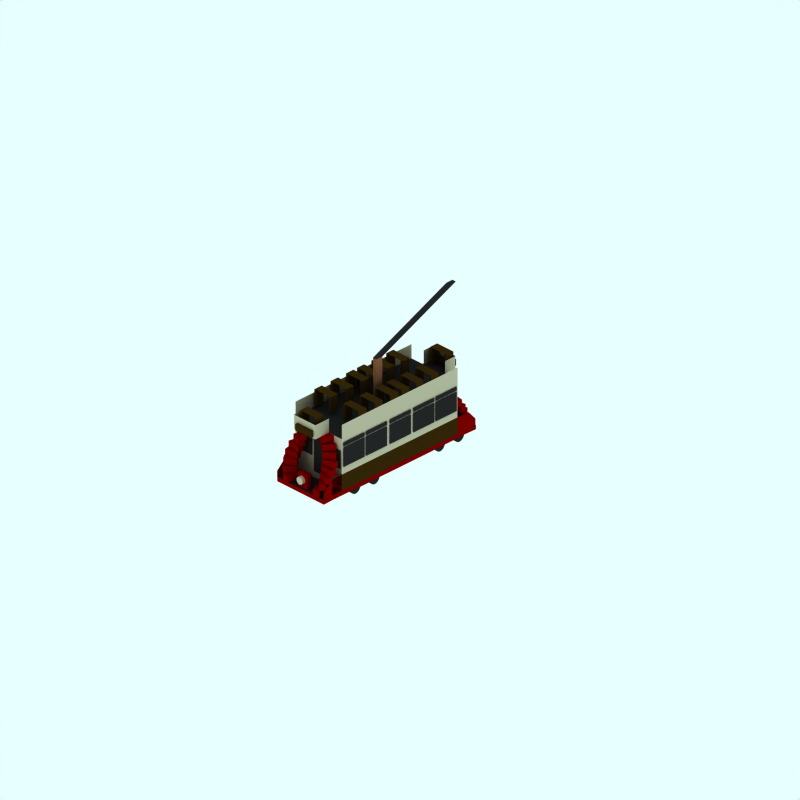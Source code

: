 # Source: blackpool-dreadnought.blend  (saved by Blender 2.43.0; exported with 4.5.12 LTS)
import bpy
from mathutils import Matrix  # noqa: F401  (used for matrix-valued properties, if any)

bpy.ops.wm.read_factory_settings(use_empty=True)
scene = bpy.context.scene
scene.name = 'Scene'

# ---- collections
col_collection_1 = bpy.data.collections.new('Collection 1'); scene.collection.children.link(col_collection_1)
col_collection_2 = bpy.data.collections.new('Collection 2'); scene.collection.children.link(col_collection_2)
col_collection_2.hide_render = True
col_collection_2.hide_viewport = True
col_collection_3 = bpy.data.collections.new('Collection 3'); scene.collection.children.link(col_collection_3)
col_collection_3.hide_render = True
col_collection_3.hide_viewport = True

# ---- materials (node trees are filled in below, after node groups)
mat_underframe = bpy.data.materials.new('Underframe')
mat_underframe.alpha_threshold = 0.0
mat_underframe.preview_render_type = 'FLAT'
mat_underframe.diffuse_color = (0.1446, 0.1446, 0.1446, 1.0)
mat_underframe.roughness = 0.5
mat_underframe.line_color = (0.0, 0.0, 0.0, 1.0)
mat_underframe_002 = bpy.data.materials.new('Underframe.002')
mat_underframe_002.alpha_threshold = 0.0
mat_underframe_002.preview_render_type = 'FLAT'
mat_underframe_002.diffuse_color = (0.5019, 0.0, 0.0, 1.0)
mat_underframe_002.roughness = 0.5
mat_underframe_002.line_color = (0.0, 0.0, 0.0, 1.0)
mat_material = bpy.data.materials.new('Material')
mat_material.alpha_threshold = 0.0
mat_material.diffuse_color = (0.2102, 0.1431, 0.03298, 1.0)
mat_material.roughness = 0.5
mat_material.line_color = (0.0, 0.0, 0.0, 1.0)
mat_endcoachwarning = bpy.data.materials.new('EndCoachWarning')
mat_endcoachwarning.alpha_threshold = 0.0
mat_endcoachwarning.preview_render_type = 'FLAT'
mat_endcoachwarning.diffuse_color = (0.7366, 0.7122, 0.6029, 1.0)
mat_endcoachwarning.roughness = 0.5
mat_endcoachwarning.line_color = (0.0, 0.0, 0.0, 1.0)
mat_underframe_001 = bpy.data.materials.new('Underframe.001')
mat_underframe_001.alpha_threshold = 0.0
mat_underframe_001.preview_render_type = 'FLAT'
mat_underframe_001.diffuse_color = (0.5944, 0.3809, 0.2581, 1.0)
mat_underframe_001.roughness = 0.5
mat_underframe_001.line_color = (0.0, 0.0, 0.0, 1.0)

# ---- material node trees

# ---- world
world_world = bpy.data.worlds.new('World'); scene.world = world_world
world_world.color = (0.9059, 1.0, 1.0)
world_world.use_sun_shadow = False
world_world.sun_shadow_jitter_overblur = 0.0
world_world.cycles.sampling_method = 'MANUAL'
world_world.cycles.sample_map_resolution = 256

# ---- cameras
cam_camera_001 = bpy.data.cameras.new('Camera.001')
cam_camera_001.type = 'ORTHO'
cam_camera_001.passepartout_alpha = 0.2
cam_camera_001.clip_end = 100.0
cam_camera_001.lens = 35.0
cam_camera_001.ortho_scale = 24.0
cam_camera_001.display_size = 5.91
cam_camera_001.show_passepartout = False
cam_camera_001.show_safe_areas = True
cam_camera_001.dof.focus_distance = 0.0
cam_camera_001.dof.aperture_fstop = 128.0

# ---- lights
light_lamp = bpy.data.lights.new('Lamp', 'SUN')
light_lamp.transmission_factor = 0.0
light_lamp.angle = 1.571
light_lamp.energy = 0.028
light_lamp.shadow_buffer_clip_start = 0.5
light_lamp.shadow_soft_size = 1.0
light_lamp.shadow_cascade_max_distance = 1000.0
light_lamp.cycles.use_multiple_importance_sampling = False

# ---- meshes
me_plane_002 = bpy.data.meshes.new('Plane.002')
me_plane_002.from_pydata([(1.813, 0.7625, 0.9311), (1.813, -0.06119, 0.9311), (0.4729, -0.06119, 0.9311), (0.4729, 0.7625, 0.9311), (1.993, 0.7625, 0.9311), (1.993, -0.06119, 0.9311), (3.332, -0.06119, 0.9311), (3.332, 0.7625, 0.9311), (4.826, 0.7625, 0.9311), (4.826, -0.06119, 0.9311), (3.486, -0.06119, 0.9311), (3.486, 0.7625, 0.9311), (3.486, 0.9785, 0.9311), (3.486, 0.814, 0.9311), (4.826, 0.814, 0.9311), (4.826, 0.9785, 0.9311), (3.332, 0.9785, 0.9311), (3.332, 0.814, 0.9311), (1.993, 0.814, 0.9311), (1.993, 0.9785, 0.9311), (0.4729, 0.9785, 0.9311), (0.4729, 0.814, 0.9311), (1.813, 0.814, 0.9311), (1.813, 0.9785, 0.9311), (6.248, 0.9785, 0.9311), (6.248, 0.814, 0.9311), (4.908, 0.814, 0.9311), (4.908, 0.9785, 0.9311), (4.908, 0.7625, 0.9311), (4.908, -0.06119, 0.9311), (6.248, -0.06119, 0.9311), (6.248, 0.7625, 0.9311), (0.3822, 0.7625, 0.9311), (0.3822, -0.06119, 0.9311), (-0.9575, -0.06119, 0.9311), (-0.9575, 0.7625, 0.9311), (-0.9575, 0.9785, 0.9311), (-0.9575, 0.814, 0.9311), (0.3822, 0.814, 0.9311), (0.3822, 0.9785, 0.9311)], [], [(0, 3, 2, 1), (7, 4, 5, 6), (8, 11, 10, 9), (15, 12, 13, 14), (16, 19, 18, 17), (23, 20, 21, 22), (24, 27, 26, 25), (31, 28, 29, 30), (32, 35, 34, 33), (39, 36, 37, 38)])
me_plane_002.materials.append(mat_underframe)
me_plane_002.use_remesh_preserve_volume = False
me_plane_002.use_remesh_preserve_attributes = False
me_plane_002.use_mirror_vertex_groups = False
me_plane_002.update()
me_cube_029 = bpy.data.meshes.new('Cube.029')
me_cube_029.from_pydata([(0.2317, 0.404, 0.1993), (0.2317, -0.2965, 0.1993), (-0.178, -0.2965, 0.1993), (-0.178, 0.404, 0.1993), (0.2317, 0.404, 0.3648), (0.2317, -0.2965, 0.3648), (-0.178, -0.2965, 0.3648), (-0.178, 0.404, 0.3648), (-0.178, 0.404, 6.52), (-0.178, -0.2965, 6.52), (0.2317, -0.2965, 6.52), (0.2317, 0.404, 6.52), (-0.178, 0.404, 6.354), (-0.178, -0.2965, 6.354), (0.2317, -0.2965, 6.354), (0.2317, 0.404, 6.354)], [], [(0, 1, 2, 3), (4, 7, 6, 5), (0, 4, 5, 1), (1, 5, 6, 2), (2, 6, 7, 3), (4, 0, 3, 7), (12, 8, 11, 15), (13, 9, 8, 12), (14, 10, 9, 13), (15, 11, 10, 14), (11, 8, 9, 10), (13, 12, 15, 14)])
me_cube_029.materials.append(mat_underframe_002)
me_cube_029.use_remesh_preserve_volume = False
me_cube_029.use_remesh_preserve_attributes = False
me_cube_029.use_mirror_vertex_groups = False
me_cube_029.update()
me_cube_028 = bpy.data.meshes.new('Cube.028')
me_cube_028.from_pydata([(0.333, 0.2114, 0.3408), (0.333, -0.002288, 0.3408), (-0.333, -0.002288, 0.3408), (-0.333, 0.2114, 0.3408), (0.333, 0.2114, 0.5545), (0.333, -0.002288, 0.5545), (-0.333, -0.002288, 0.5545), (-0.333, 0.2114, 0.5545), (-0.333, 0.2114, 6.499), (-0.333, -0.002289, 6.499), (0.333, -0.002289, 6.499), (0.333, 0.2114, 6.499), (-0.333, 0.2114, 6.285), (-0.333, -0.002289, 6.285), (0.333, -0.002289, 6.285), (0.333, 0.2114, 6.285)], [], [(0, 1, 2, 3), (4, 7, 6, 5), (0, 4, 5, 1), (1, 5, 6, 2), (2, 6, 7, 3), (4, 0, 3, 7), (12, 8, 11, 15), (13, 9, 8, 12), (14, 10, 9, 13), (15, 11, 10, 14), (11, 8, 9, 10), (13, 12, 15, 14)])
me_cube_028.materials.append(mat_material)
me_cube_028.use_remesh_preserve_volume = False
me_cube_028.use_remesh_preserve_attributes = False
me_cube_028.use_mirror_vertex_groups = False
me_cube_028.update()
me_cube_027 = bpy.data.meshes.new('Cube.027')
me_cube_027.from_pydata([(0.1555, 0.1555, 0.5464), (0.1555, -0.1555, 0.5464), (-0.1555, -0.1555, 0.5464), (-0.1555, 0.1555, 0.5464), (0.1555, 0.1555, 0.6847), (0.1555, -0.1555, 0.6847), (-0.1555, -0.1555, 0.6847), (-0.1555, 0.1555, 0.6847), (-0.1555, 0.1555, -0.3621), (-0.1555, -0.1555, -0.3621), (0.1555, -0.1555, -0.3621), (0.1555, 0.1555, -0.3621), (-0.1555, 0.1555, -0.5004), (-0.1555, -0.1555, -0.5004), (0.1555, -0.1555, -0.5004), (0.1555, 0.1555, -0.5004)], [], [(0, 1, 2, 3), (4, 7, 6, 5), (0, 4, 5, 1), (1, 5, 6, 2), (2, 6, 7, 3), (4, 0, 3, 7), (12, 8, 11, 15), (13, 9, 8, 12), (14, 10, 9, 13), (15, 11, 10, 14), (11, 8, 9, 10), (13, 12, 15, 14), (0, 3, 8, 11)])
me_cube_027.materials.append(mat_material)
me_cube_027.use_remesh_preserve_volume = False
me_cube_027.use_remesh_preserve_attributes = False
me_cube_027.use_mirror_vertex_groups = False
me_cube_027.update()
me_cube_026 = bpy.data.meshes.new('Cube.026')
me_cube_026.from_pydata([(0.1555, 0.1555, 0.5464), (0.1555, -0.1555, 0.5464), (-0.1555, -0.1555, 0.5464), (-0.1555, 0.1555, 0.5464), (0.1555, 0.1555, 0.6847), (0.1555, -0.1555, 0.6847), (-0.1555, -0.1555, 0.6847), (-0.1555, 0.1555, 0.6847), (-0.1555, 0.1555, -0.3621), (-0.1555, -0.1555, -0.3621), (0.1555, -0.1555, -0.3621), (0.1555, 0.1555, -0.3621), (-0.1555, 0.1555, -0.5004), (-0.1555, -0.1555, -0.5004), (0.1555, -0.1555, -0.5004), (0.1555, 0.1555, -0.5004)], [], [(0, 1, 2, 3), (4, 7, 6, 5), (0, 4, 5, 1), (1, 5, 6, 2), (2, 6, 7, 3), (4, 0, 3, 7), (12, 8, 11, 15), (13, 9, 8, 12), (14, 10, 9, 13), (15, 11, 10, 14), (11, 8, 9, 10), (13, 12, 15, 14), (0, 3, 8, 11)])
me_cube_026.materials.append(mat_material)
me_cube_026.use_remesh_preserve_volume = False
me_cube_026.use_remesh_preserve_attributes = False
me_cube_026.use_mirror_vertex_groups = False
me_cube_026.update()
me_cube_024 = bpy.data.meshes.new('Cube.024')
me_cube_024.from_pydata([(0.1555, 0.1555, 0.5464), (0.1555, -0.1555, 0.5464), (-0.1555, -0.1555, 0.5464), (-0.1555, 0.1555, 0.5464), (0.1555, 0.1555, 0.6847), (0.1555, -0.1555, 0.6847), (-0.1555, -0.1555, 0.6847), (-0.1555, 0.1555, 0.6847), (-0.1555, 0.1555, -0.3621), (-0.1555, -0.1555, -0.3621), (0.1555, -0.1555, -0.3621), (0.1555, 0.1555, -0.3621), (-0.1555, 0.1555, -0.5004), (-0.1555, -0.1555, -0.5004), (0.1555, -0.1555, -0.5004), (0.1555, 0.1555, -0.5004)], [], [(0, 1, 2, 3), (4, 7, 6, 5), (0, 4, 5, 1), (1, 5, 6, 2), (2, 6, 7, 3), (4, 0, 3, 7), (12, 8, 11, 15), (13, 9, 8, 12), (14, 10, 9, 13), (15, 11, 10, 14), (11, 8, 9, 10), (13, 12, 15, 14), (0, 3, 8, 11)])
me_cube_024.materials.append(mat_material)
me_cube_024.use_remesh_preserve_volume = False
me_cube_024.use_remesh_preserve_attributes = False
me_cube_024.use_mirror_vertex_groups = False
me_cube_024.update()
me_cube_023 = bpy.data.meshes.new('Cube.023')
me_cube_023.from_pydata([(0.1555, 0.1555, 0.5464), (0.1555, -0.1555, 0.5464), (-0.1555, -0.1555, 0.5464), (-0.1555, 0.1555, 0.5464), (0.1555, 0.1555, 0.6847), (0.1555, -0.1555, 0.6847), (-0.1555, -0.1555, 0.6847), (-0.1555, 0.1555, 0.6847), (-0.1555, 0.1555, -0.3621), (-0.1555, -0.1555, -0.3621), (0.1555, -0.1555, -0.3621), (0.1555, 0.1555, -0.3621), (-0.1555, 0.1555, -0.5004), (-0.1555, -0.1555, -0.5004), (0.1555, -0.1555, -0.5004), (0.1555, 0.1555, -0.5004)], [], [(0, 1, 2, 3), (4, 7, 6, 5), (0, 4, 5, 1), (1, 5, 6, 2), (2, 6, 7, 3), (4, 0, 3, 7), (12, 8, 11, 15), (13, 9, 8, 12), (14, 10, 9, 13), (15, 11, 10, 14), (11, 8, 9, 10), (13, 12, 15, 14), (0, 3, 8, 11)])
me_cube_023.materials.append(mat_material)
me_cube_023.use_remesh_preserve_volume = False
me_cube_023.use_remesh_preserve_attributes = False
me_cube_023.use_mirror_vertex_groups = False
me_cube_023.update()
me_cube_022 = bpy.data.meshes.new('Cube.022')
me_cube_022.from_pydata([(0.1555, 0.1555, 0.5464), (0.1555, -0.1555, 0.5464), (-0.1555, -0.1555, 0.5464), (-0.1555, 0.1555, 0.5464), (0.1555, 0.1555, 0.6847), (0.1555, -0.1555, 0.6847), (-0.1555, -0.1555, 0.6847), (-0.1555, 0.1555, 0.6847), (-0.1555, 0.1555, -0.3621), (-0.1555, -0.1555, -0.3621), (0.1555, -0.1555, -0.3621), (0.1555, 0.1555, -0.3621), (-0.1555, 0.1555, -0.5004), (-0.1555, -0.1555, -0.5004), (0.1555, -0.1555, -0.5004), (0.1555, 0.1555, -0.5004)], [], [(0, 1, 2, 3), (4, 7, 6, 5), (0, 4, 5, 1), (1, 5, 6, 2), (2, 6, 7, 3), (4, 0, 3, 7), (12, 8, 11, 15), (13, 9, 8, 12), (14, 10, 9, 13), (15, 11, 10, 14), (11, 8, 9, 10), (13, 12, 15, 14), (0, 3, 8, 11)])
me_cube_022.materials.append(mat_material)
me_cube_022.use_remesh_preserve_volume = False
me_cube_022.use_remesh_preserve_attributes = False
me_cube_022.use_mirror_vertex_groups = False
me_cube_022.update()
me_cube_020 = bpy.data.meshes.new('Cube.020')
me_cube_020.from_pydata([(0.1555, 0.1555, 0.5464), (0.1555, -0.1555, 0.5464), (-0.1555, -0.1555, 0.5464), (-0.1555, 0.1555, 0.5464), (0.1555, 0.1555, 0.6847), (0.1555, -0.1555, 0.6847), (-0.1555, -0.1555, 0.6847), (-0.1555, 0.1555, 0.6847), (-0.1555, 0.1555, -0.3621), (-0.1555, -0.1555, -0.3621), (0.1555, -0.1555, -0.3621), (0.1555, 0.1555, -0.3621), (-0.1555, 0.1555, -0.5004), (-0.1555, -0.1555, -0.5004), (0.1555, -0.1555, -0.5004), (0.1555, 0.1555, -0.5004)], [], [(0, 1, 2, 3), (4, 7, 6, 5), (0, 4, 5, 1), (1, 5, 6, 2), (2, 6, 7, 3), (4, 0, 3, 7), (12, 8, 11, 15), (13, 9, 8, 12), (14, 10, 9, 13), (15, 11, 10, 14), (11, 8, 9, 10), (13, 12, 15, 14), (0, 3, 8, 11)])
me_cube_020.materials.append(mat_material)
me_cube_020.use_remesh_preserve_volume = False
me_cube_020.use_remesh_preserve_attributes = False
me_cube_020.use_mirror_vertex_groups = False
me_cube_020.update()
me_cube_019 = bpy.data.meshes.new('Cube.019')
me_cube_019.from_pydata([(0.1555, 0.1555, 0.5464), (0.1555, -0.1555, 0.5464), (-0.1555, -0.1555, 0.5464), (-0.1555, 0.1555, 0.5464), (0.1555, 0.1555, 0.6847), (0.1555, -0.1555, 0.6847), (-0.1555, -0.1555, 0.6847), (-0.1555, 0.1555, 0.6847), (-0.1555, 0.1555, -0.3621), (-0.1555, -0.1555, -0.3621), (0.1555, -0.1555, -0.3621), (0.1555, 0.1555, -0.3621), (-0.1555, 0.1555, -0.5004), (-0.1555, -0.1555, -0.5004), (0.1555, -0.1555, -0.5004), (0.1555, 0.1555, -0.5004)], [], [(0, 1, 2, 3), (4, 7, 6, 5), (0, 4, 5, 1), (1, 5, 6, 2), (2, 6, 7, 3), (4, 0, 3, 7), (12, 8, 11, 15), (13, 9, 8, 12), (14, 10, 9, 13), (15, 11, 10, 14), (11, 8, 9, 10), (13, 12, 15, 14), (0, 3, 8, 11)])
me_cube_019.materials.append(mat_material)
me_cube_019.use_remesh_preserve_volume = False
me_cube_019.use_remesh_preserve_attributes = False
me_cube_019.use_mirror_vertex_groups = False
me_cube_019.update()
me_cube_018 = bpy.data.meshes.new('Cube.018')
me_cube_018.from_pydata([(0.1555, 0.1555, 0.5464), (0.1555, -0.1555, 0.5464), (-0.1555, -0.1555, 0.5464), (-0.1555, 0.1555, 0.5464), (0.1555, 0.1555, 0.6847), (0.1555, -0.1555, 0.6847), (-0.1555, -0.1555, 0.6847), (-0.1555, 0.1555, 0.6847), (-0.1555, 0.1555, -0.3621), (-0.1555, -0.1555, -0.3621), (0.1555, -0.1555, -0.3621), (0.1555, 0.1555, -0.3621), (-0.1555, 0.1555, -0.5004), (-0.1555, -0.1555, -0.5004), (0.1555, -0.1555, -0.5004), (0.1555, 0.1555, -0.5004)], [], [(0, 1, 2, 3), (4, 7, 6, 5), (0, 4, 5, 1), (1, 5, 6, 2), (2, 6, 7, 3), (4, 0, 3, 7), (12, 8, 11, 15), (13, 9, 8, 12), (14, 10, 9, 13), (15, 11, 10, 14), (11, 8, 9, 10), (13, 12, 15, 14), (0, 3, 8, 11)])
me_cube_018.materials.append(mat_material)
me_cube_018.use_remesh_preserve_volume = False
me_cube_018.use_remesh_preserve_attributes = False
me_cube_018.use_mirror_vertex_groups = False
me_cube_018.update()
me_cube_017 = bpy.data.meshes.new('Cube.017')
me_cube_017.from_pydata([(-0.1843, 0.07087, 0.6074), (-0.1843, -0.1451, 0.6074), (0.248, -0.1451, 0.4501), (0.248, 0.07087, 0.4501), (-0.2667, 0.07087, 0.3811), (-0.2667, -0.1451, 0.3811), (0.1656, -0.1451, 0.2238), (0.1656, 0.07087, 0.2238), (0.1784, 0.2937, 0.2838), (0.1784, 0.07767, 0.2838), (-0.174, 0.07767, 0.5795), (-0.174, 0.2937, 0.5795), (0.3332, 0.2937, 0.4682), (0.3332, 0.07767, 0.4682), (-0.01922, 0.07767, 0.764), (-0.01922, 0.2937, 0.764), (0.1777, 0.523, 0.8337), (0.1777, 0.307, 0.8337), (0.4077, 0.307, 0.4353), (0.4077, 0.523, 0.4353), (-0.03084, 0.523, 0.7133), (-0.03084, 0.307, 0.7133), (0.1992, 0.307, 0.3149), (0.1992, 0.523, 0.3149), (0.2402, 0.7414, 0.3369), (0.2402, 0.5254, 0.3369), (0.1604, 0.5254, 0.79), (0.1604, 0.7414, 0.79), (0.4774, 0.7414, 0.3788), (0.4774, 0.5254, 0.3788), (0.3975, 0.5254, 0.8318), (0.3975, 0.7414, 0.8318), (0.5925, 0.9707, 0.7549), (0.5925, 0.7548, 0.7549), (0.5126, 0.7548, 0.3019), (0.5126, 0.9707, 0.3018), (0.3554, 0.9707, 0.7967), (0.3554, 0.7548, 0.7967), (0.2755, 0.7548, 0.3437), (0.2755, 0.9707, 0.3437), (0.289, 1.2, 0.327), (0.289, 0.9841, 0.327), (0.5191, 0.9841, 0.7254), (0.5191, 1.2, 0.7254), (0.4976, 1.2, 0.2066), (0.4976, 0.9841, 0.2066), (0.7276, 0.9841, 0.605), (0.7276, 1.2, 0.605), (0.8251, 1.44, 0.418), (0.8251, 1.224, 0.418), (0.4727, 1.224, 0.1222), (0.4727, 1.44, 0.1222), (0.6703, 1.44, 0.6024), (0.6703, 1.224, 0.6024), (0.3179, 1.224, 0.3067), (0.3179, 1.44, 0.3067), (0.3381, 1.692, 0.2887), (0.3381, 1.476, 0.2887), (0.7704, 1.476, 0.446), (0.7704, 1.692, 0.446), (0.4205, 1.692, 0.0624), (0.4205, 1.476, 0.0624), (0.8528, 1.476, 0.2197), (0.8528, 1.692, 0.2197)], [], [(4, 0, 3, 7), (0, 4, 5, 1), (6, 2, 1, 5), (7, 3, 2, 6), (3, 0, 1, 2), (5, 4, 7, 6), (10, 11, 8, 9), (12, 15, 14, 13), (8, 12, 13, 9), (9, 13, 14, 10), (10, 14, 15, 11), (11, 15, 12, 8), (20, 16, 19, 23), (21, 17, 16, 20), (22, 18, 17, 21), (23, 19, 18, 22), (19, 16, 17, 18), (21, 20, 23, 22), (26, 27, 24, 25), (28, 31, 30, 29), (24, 28, 29, 25), (25, 29, 30, 26), (26, 30, 31, 27), (27, 31, 28, 24), (36, 32, 35, 39), (37, 33, 32, 36), (38, 34, 33, 37), (39, 35, 34, 38), (35, 32, 33, 34), (37, 36, 39, 38), (42, 43, 40, 41), (44, 47, 46, 45), (40, 44, 45, 41), (41, 45, 46, 42), (42, 46, 47, 43), (43, 47, 44, 40), (52, 48, 51, 55), (53, 49, 48, 52), (54, 50, 49, 53), (55, 51, 50, 54), (51, 48, 49, 50), (53, 52, 55, 54), (58, 59, 56, 57), (60, 63, 62, 61), (56, 60, 61, 57), (57, 61, 62, 58), (58, 62, 63, 59), (59, 63, 60, 56)])
me_cube_017.materials.append(mat_underframe_002)
me_cube_017.use_remesh_preserve_volume = False
me_cube_017.use_remesh_preserve_attributes = False
me_cube_017.use_mirror_vertex_groups = False
me_cube_017.update()
me_cube_016 = bpy.data.meshes.new('Cube.016')
me_cube_016.from_pydata([(-0.1843, 0.07087, 0.6074), (-0.1843, -0.1451, 0.6074), (0.248, -0.1451, 0.4501), (0.248, 0.07087, 0.4501), (-0.2667, 0.07087, 0.3811), (-0.2667, -0.1451, 0.3811), (0.1656, -0.1451, 0.2238), (0.1656, 0.07087, 0.2238), (0.1784, 0.2937, 0.2838), (0.1784, 0.07767, 0.2838), (-0.174, 0.07767, 0.5795), (-0.174, 0.2937, 0.5795), (0.3332, 0.2937, 0.4682), (0.3332, 0.07767, 0.4682), (-0.01922, 0.07767, 0.764), (-0.01922, 0.2937, 0.764), (0.1777, 0.523, 0.8337), (0.1777, 0.307, 0.8337), (0.4077, 0.307, 0.4353), (0.4077, 0.523, 0.4353), (-0.03084, 0.523, 0.7133), (-0.03084, 0.307, 0.7133), (0.1992, 0.307, 0.3149), (0.1992, 0.523, 0.3149), (0.2402, 0.7414, 0.3369), (0.2402, 0.5254, 0.3369), (0.1604, 0.5254, 0.79), (0.1604, 0.7414, 0.79), (0.4774, 0.7414, 0.3788), (0.4774, 0.5254, 0.3788), (0.3975, 0.5254, 0.8318), (0.3975, 0.7414, 0.8318), (0.5925, 0.9707, 0.7549), (0.5925, 0.7548, 0.7549), (0.5126, 0.7548, 0.3019), (0.5126, 0.9707, 0.3018), (0.3554, 0.9707, 0.7967), (0.3554, 0.7548, 0.7967), (0.2755, 0.7548, 0.3437), (0.2755, 0.9707, 0.3437), (0.289, 1.2, 0.327), (0.289, 0.9841, 0.327), (0.5191, 0.9841, 0.7254), (0.5191, 1.2, 0.7254), (0.4976, 1.2, 0.2066), (0.4976, 0.9841, 0.2066), (0.7276, 0.9841, 0.605), (0.7276, 1.2, 0.605), (0.8251, 1.44, 0.418), (0.8251, 1.224, 0.418), (0.4727, 1.224, 0.1222), (0.4727, 1.44, 0.1222), (0.6703, 1.44, 0.6024), (0.6703, 1.224, 0.6024), (0.3179, 1.224, 0.3067), (0.3179, 1.44, 0.3067), (0.3381, 1.692, 0.2887), (0.3381, 1.476, 0.2887), (0.7704, 1.476, 0.446), (0.7704, 1.692, 0.446), (0.4205, 1.692, 0.0624), (0.4205, 1.476, 0.0624), (0.8528, 1.476, 0.2197), (0.8528, 1.692, 0.2197)], [], [(4, 0, 3, 7), (0, 4, 5, 1), (6, 2, 1, 5), (7, 3, 2, 6), (3, 0, 1, 2), (5, 4, 7, 6), (10, 11, 8, 9), (12, 15, 14, 13), (8, 12, 13, 9), (9, 13, 14, 10), (10, 14, 15, 11), (11, 15, 12, 8), (20, 16, 19, 23), (21, 17, 16, 20), (22, 18, 17, 21), (23, 19, 18, 22), (19, 16, 17, 18), (21, 20, 23, 22), (26, 27, 24, 25), (28, 31, 30, 29), (24, 28, 29, 25), (25, 29, 30, 26), (26, 30, 31, 27), (27, 31, 28, 24), (36, 32, 35, 39), (37, 33, 32, 36), (38, 34, 33, 37), (39, 35, 34, 38), (35, 32, 33, 34), (37, 36, 39, 38), (42, 43, 40, 41), (44, 47, 46, 45), (40, 44, 45, 41), (41, 45, 46, 42), (42, 46, 47, 43), (43, 47, 44, 40), (52, 48, 51, 55), (53, 49, 48, 52), (54, 50, 49, 53), (55, 51, 50, 54), (51, 48, 49, 50), (53, 52, 55, 54), (58, 59, 56, 57), (60, 63, 62, 61), (56, 60, 61, 57), (57, 61, 62, 58), (58, 62, 63, 59), (59, 63, 60, 56)])
me_cube_016.materials.append(mat_underframe_002)
me_cube_016.use_remesh_preserve_volume = False
me_cube_016.use_remesh_preserve_attributes = False
me_cube_016.use_mirror_vertex_groups = False
me_cube_016.update()
me_cube_015 = bpy.data.meshes.new('Cube.015')
me_cube_015.from_pydata([(-0.1843, 0.07087, 0.6074), (-0.1843, -0.1451, 0.6074), (0.248, -0.1451, 0.4501), (0.248, 0.07087, 0.4501), (-0.2667, 0.07087, 0.3811), (-0.2667, -0.1451, 0.3811), (0.1656, -0.1451, 0.2238), (0.1656, 0.07087, 0.2238), (0.1784, 0.2937, 0.2838), (0.1784, 0.07767, 0.2838), (-0.174, 0.07767, 0.5795), (-0.174, 0.2937, 0.5795), (0.3332, 0.2937, 0.4682), (0.3332, 0.07767, 0.4682), (-0.01922, 0.07767, 0.764), (-0.01922, 0.2937, 0.764), (0.1777, 0.523, 0.8337), (0.1777, 0.307, 0.8337), (0.4077, 0.307, 0.4353), (0.4077, 0.523, 0.4353), (-0.03084, 0.523, 0.7133), (-0.03084, 0.307, 0.7133), (0.1992, 0.307, 0.3149), (0.1992, 0.523, 0.3149), (0.2402, 0.7414, 0.3369), (0.2402, 0.5254, 0.3369), (0.1604, 0.5254, 0.79), (0.1604, 0.7414, 0.79), (0.4774, 0.7414, 0.3788), (0.4774, 0.5254, 0.3788), (0.3975, 0.5254, 0.8318), (0.3975, 0.7414, 0.8318), (0.5925, 0.9707, 0.7549), (0.5925, 0.7548, 0.7549), (0.5126, 0.7548, 0.3019), (0.5126, 0.9707, 0.3018), (0.3554, 0.9707, 0.7967), (0.3554, 0.7548, 0.7967), (0.2755, 0.7548, 0.3437), (0.2755, 0.9707, 0.3437), (0.289, 1.2, 0.327), (0.289, 0.9841, 0.327), (0.5191, 0.9841, 0.7254), (0.5191, 1.2, 0.7254), (0.4976, 1.2, 0.2066), (0.4976, 0.9841, 0.2066), (0.7276, 0.9841, 0.605), (0.7276, 1.2, 0.605), (0.8251, 1.44, 0.418), (0.8251, 1.224, 0.418), (0.4727, 1.224, 0.1222), (0.4727, 1.44, 0.1222), (0.6703, 1.44, 0.6024), (0.6703, 1.224, 0.6024), (0.3179, 1.224, 0.3067), (0.3179, 1.44, 0.3067), (0.3381, 1.692, 0.2887), (0.3381, 1.476, 0.2887), (0.7704, 1.476, 0.446), (0.7704, 1.692, 0.446), (0.4205, 1.692, 0.0624), (0.4205, 1.476, 0.0624), (0.8528, 1.476, 0.2197), (0.8528, 1.692, 0.2197)], [], [(4, 0, 3, 7), (0, 4, 5, 1), (6, 2, 1, 5), (7, 3, 2, 6), (3, 0, 1, 2), (5, 4, 7, 6), (10, 11, 8, 9), (12, 15, 14, 13), (8, 12, 13, 9), (9, 13, 14, 10), (10, 14, 15, 11), (11, 15, 12, 8), (20, 16, 19, 23), (21, 17, 16, 20), (22, 18, 17, 21), (23, 19, 18, 22), (19, 16, 17, 18), (21, 20, 23, 22), (26, 27, 24, 25), (28, 31, 30, 29), (24, 28, 29, 25), (25, 29, 30, 26), (26, 30, 31, 27), (27, 31, 28, 24), (36, 32, 35, 39), (37, 33, 32, 36), (38, 34, 33, 37), (39, 35, 34, 38), (35, 32, 33, 34), (37, 36, 39, 38), (42, 43, 40, 41), (44, 47, 46, 45), (40, 44, 45, 41), (41, 45, 46, 42), (42, 46, 47, 43), (43, 47, 44, 40), (52, 48, 51, 55), (53, 49, 48, 52), (54, 50, 49, 53), (55, 51, 50, 54), (51, 48, 49, 50), (53, 52, 55, 54), (58, 59, 56, 57), (60, 63, 62, 61), (56, 60, 61, 57), (57, 61, 62, 58), (58, 62, 63, 59), (59, 63, 60, 56)])
me_cube_015.materials.append(mat_underframe_002)
me_cube_015.use_remesh_preserve_volume = False
me_cube_015.use_remesh_preserve_attributes = False
me_cube_015.use_mirror_vertex_groups = False
me_cube_015.update()
me_cube_013 = bpy.data.meshes.new('Cube.013')
me_cube_013.from_pydata([(0.1555, 0.1555, 0.5464), (0.1555, -0.1555, 0.5464), (-0.1555, -0.1555, 0.5464), (-0.1555, 0.1555, 0.5464), (0.1555, 0.1555, 0.6847), (0.1555, -0.1555, 0.6847), (-0.1555, -0.1555, 0.6847), (-0.1555, 0.1555, 0.6847), (-0.1555, 0.1555, -0.3621), (-0.1555, -0.1555, -0.3621), (0.1555, -0.1555, -0.3621), (0.1555, 0.1555, -0.3621), (-0.1555, 0.1555, -0.5004), (-0.1555, -0.1555, -0.5004), (0.1555, -0.1555, -0.5004), (0.1555, 0.1555, -0.5004)], [], [(0, 1, 2, 3), (4, 7, 6, 5), (0, 4, 5, 1), (1, 5, 6, 2), (2, 6, 7, 3), (4, 0, 3, 7), (12, 8, 11, 15), (13, 9, 8, 12), (14, 10, 9, 13), (15, 11, 10, 14), (11, 8, 9, 10), (13, 12, 15, 14), (0, 3, 8, 11)])
me_cube_013.materials.append(mat_material)
me_cube_013.use_remesh_preserve_volume = False
me_cube_013.use_remesh_preserve_attributes = False
me_cube_013.use_mirror_vertex_groups = False
me_cube_013.update()
me_cube_012 = bpy.data.meshes.new('Cube.012')
me_cube_012.from_pydata([(0.1555, 0.1555, 0.5464), (0.1555, -0.1555, 0.5464), (-0.1555, -0.1555, 0.5464), (-0.1555, 0.1555, 0.5464), (0.1555, 0.1555, 0.6847), (0.1555, -0.1555, 0.6847), (-0.1555, -0.1555, 0.6847), (-0.1555, 0.1555, 0.6847), (-0.1555, 0.1555, -0.3621), (-0.1555, -0.1555, -0.3621), (0.1555, -0.1555, -0.3621), (0.1555, 0.1555, -0.3621), (-0.1555, 0.1555, -0.5004), (-0.1555, -0.1555, -0.5004), (0.1555, -0.1555, -0.5004), (0.1555, 0.1555, -0.5004)], [], [(0, 1, 2, 3), (4, 7, 6, 5), (0, 4, 5, 1), (1, 5, 6, 2), (2, 6, 7, 3), (4, 0, 3, 7), (12, 8, 11, 15), (13, 9, 8, 12), (14, 10, 9, 13), (15, 11, 10, 14), (11, 8, 9, 10), (13, 12, 15, 14), (0, 3, 8, 11)])
me_cube_012.materials.append(mat_material)
me_cube_012.use_remesh_preserve_volume = False
me_cube_012.use_remesh_preserve_attributes = False
me_cube_012.use_mirror_vertex_groups = False
me_cube_012.update()
me_cube_011 = bpy.data.meshes.new('Cube.011')
me_cube_011.from_pydata([(0.1555, 0.1555, 0.5464), (0.1555, -0.1555, 0.5464), (-0.1555, -0.1555, 0.5464), (-0.1555, 0.1555, 0.5464), (0.1555, 0.1555, 0.6847), (0.1555, -0.1555, 0.6847), (-0.1555, -0.1555, 0.6847), (-0.1555, 0.1555, 0.6847), (-0.1555, 0.1555, -0.3621), (-0.1555, -0.1555, -0.3621), (0.1555, -0.1555, -0.3621), (0.1555, 0.1555, -0.3621), (-0.1555, 0.1555, -0.5004), (-0.1555, -0.1555, -0.5004), (0.1555, -0.1555, -0.5004), (0.1555, 0.1555, -0.5004)], [], [(0, 1, 2, 3), (4, 7, 6, 5), (0, 4, 5, 1), (1, 5, 6, 2), (2, 6, 7, 3), (4, 0, 3, 7), (12, 8, 11, 15), (13, 9, 8, 12), (14, 10, 9, 13), (15, 11, 10, 14), (11, 8, 9, 10), (13, 12, 15, 14), (0, 3, 8, 11)])
me_cube_011.materials.append(mat_material)
me_cube_011.use_remesh_preserve_volume = False
me_cube_011.use_remesh_preserve_attributes = False
me_cube_011.use_mirror_vertex_groups = False
me_cube_011.update()
me_cube_008 = bpy.data.meshes.new('Cube.008')
me_cube_008.from_pydata([(0.1555, 0.1555, 0.5464), (0.1555, -0.1555, 0.5464), (-0.1555, -0.1555, 0.5464), (-0.1555, 0.1555, 0.5464), (0.1555, 0.1555, 0.6847), (0.1555, -0.1555, 0.6847), (-0.1555, -0.1555, 0.6847), (-0.1555, 0.1555, 0.6847), (-0.1555, 0.1555, -0.3621), (-0.1555, -0.1555, -0.3621), (0.1555, -0.1555, -0.3621), (0.1555, 0.1555, -0.3621), (-0.1555, 0.1555, -0.5004), (-0.1555, -0.1555, -0.5004), (0.1555, -0.1555, -0.5004), (0.1555, 0.1555, -0.5004)], [], [(0, 1, 2, 3), (4, 7, 6, 5), (0, 4, 5, 1), (1, 5, 6, 2), (2, 6, 7, 3), (4, 0, 3, 7), (12, 8, 11, 15), (13, 9, 8, 12), (14, 10, 9, 13), (15, 11, 10, 14), (11, 8, 9, 10), (13, 12, 15, 14), (0, 3, 8, 11)])
me_cube_008.materials.append(mat_material)
me_cube_008.use_remesh_preserve_volume = False
me_cube_008.use_remesh_preserve_attributes = False
me_cube_008.use_mirror_vertex_groups = False
me_cube_008.update()
me_cube_007 = bpy.data.meshes.new('Cube.007')
me_cube_007.from_pydata([(0.1555, 0.1555, 0.5464), (0.1555, -0.1555, 0.5464), (-0.1555, -0.1555, 0.5464), (-0.1555, 0.1555, 0.5464), (0.1555, 0.1555, 0.6847), (0.1555, -0.1555, 0.6847), (-0.1555, -0.1555, 0.6847), (-0.1555, 0.1555, 0.6847), (-0.1555, 0.1555, -0.3621), (-0.1555, -0.1555, -0.3621), (0.1555, -0.1555, -0.3621), (0.1555, 0.1555, -0.3621), (-0.1555, 0.1555, -0.5004), (-0.1555, -0.1555, -0.5004), (0.1555, -0.1555, -0.5004), (0.1555, 0.1555, -0.5004)], [], [(0, 1, 2, 3), (4, 7, 6, 5), (0, 4, 5, 1), (1, 5, 6, 2), (2, 6, 7, 3), (4, 0, 3, 7), (12, 8, 11, 15), (13, 9, 8, 12), (14, 10, 9, 13), (15, 11, 10, 14), (11, 8, 9, 10), (13, 12, 15, 14), (0, 3, 8, 11)])
me_cube_007.materials.append(mat_material)
me_cube_007.use_remesh_preserve_volume = False
me_cube_007.use_remesh_preserve_attributes = False
me_cube_007.use_mirror_vertex_groups = False
me_cube_007.update()
me_cube_006 = bpy.data.meshes.new('Cube.006')
me_cube_006.from_pydata([(0.1555, 0.1555, 0.5464), (0.1555, -0.1555, 0.5464), (-0.1555, -0.1555, 0.5464), (-0.1555, 0.1555, 0.5464), (0.1555, 0.1555, 0.6847), (0.1555, -0.1555, 0.6847), (-0.1555, -0.1555, 0.6847), (-0.1555, 0.1555, 0.6847), (-0.1555, 0.1555, -0.3621), (-0.1555, -0.1555, -0.3621), (0.1555, -0.1555, -0.3621), (0.1555, 0.1555, -0.3621), (-0.1555, 0.1555, -0.5004), (-0.1555, -0.1555, -0.5004), (0.1555, -0.1555, -0.5004), (0.1555, 0.1555, -0.5004)], [], [(0, 1, 2, 3), (4, 7, 6, 5), (0, 4, 5, 1), (1, 5, 6, 2), (2, 6, 7, 3), (4, 0, 3, 7), (12, 8, 11, 15), (13, 9, 8, 12), (14, 10, 9, 13), (15, 11, 10, 14), (11, 8, 9, 10), (13, 12, 15, 14), (0, 3, 8, 11)])
me_cube_006.materials.append(mat_material)
me_cube_006.use_remesh_preserve_volume = False
me_cube_006.use_remesh_preserve_attributes = False
me_cube_006.use_mirror_vertex_groups = False
me_cube_006.update()
me_cylinder = bpy.data.meshes.new('Cylinder')
me_cylinder.from_pydata([(0.09312, 0.09312, 0.4955), (0.1095, 0.07317, 0.4955), (0.1217, 0.0504, 0.4955), (0.1292, 0.02569, 0.4955), (0.1317, -3.198e-08, 0.4955), (0.1292, -0.02569, 0.4955), (0.1217, -0.0504, 0.4955), (0.1095, -0.07317, 0.4955), (0.09312, -0.09312, 0.4955), (0.07317, -0.1095, 0.4955), (0.0504, -0.1217, 0.4955), (0.02569, -0.1292, 0.4955), (-4.291e-08, -0.1317, 0.4955), (-0.02569, -0.1292, 0.4955), (-0.0504, -0.1217, 0.4955), (-0.07317, -0.1095, 0.4955), (-0.09312, -0.09312, 0.4955), (-0.1095, -0.07317, 0.4955), (-0.1217, -0.0504, 0.4955), (-0.1292, -0.02569, 0.4955), (-0.1317, 8.525e-08, 0.4955), (-0.1292, 0.02569, 0.4955), (-0.1217, 0.0504, 0.4955), (-0.1095, 0.07317, 0.4955), (-0.09312, 0.09312, 0.4955), (-0.07317, 0.1095, 0.4955), (-0.0504, 0.1217, 0.4955), (-0.02569, 0.1292, 0.4955), (2.114e-07, 0.1317, 0.4955), (0.02569, 0.1292, 0.4955), (0.0504, 0.1217, 0.4955), (0.07317, 0.1095, 0.4955), (0.09312, 0.09312, 0.6338), (0.1095, 0.07317, 0.6338), (0.1217, 0.0504, 0.6338), (0.1292, 0.02569, 0.6338), (0.1317, -3.39e-07, 0.6338), (0.1292, -0.02569, 0.6338), (0.1217, -0.0504, 0.6338), (0.1095, -0.07317, 0.6338), (0.09312, -0.09312, 0.6338), (0.07317, -0.1095, 0.6338), (0.0504, -0.1217, 0.6338), (0.02569, -0.1292, 0.6338), (1.225e-07, -0.1317, 0.6338), (-0.02569, -0.1292, 0.6338), (-0.0504, -0.1217, 0.6338), (-0.07317, -0.1095, 0.6338), (-0.09312, -0.09312, 0.6338), (-0.1095, -0.07317, 0.6338), (-0.1217, -0.0504, 0.6338), (-0.1292, -0.02569, 0.6338), (-0.1317, -5.839e-07, 0.6338), (-0.1292, 0.02569, 0.6338), (-0.1217, 0.0504, 0.6338), (-0.1095, 0.07317, 0.6338), (-0.09312, 0.09312, 0.6338), (-0.07317, 0.1095, 0.6338), (-0.0504, 0.1217, 0.6338), (-0.02569, 0.1292, 0.6338), (-9.587e-07, 0.1317, 0.6338), (0.02569, 0.1292, 0.6338), (0.0504, 0.1217, 0.6338), (0.07316, 0.1095, 0.6338), (0.0, -4.192e-08, 0.4955), (0.0, -4.334e-08, 0.6338), (0.0, 4.382e-07, -5.744), (0.0, 4.396e-07, -5.883), (0.07316, 0.1095, -5.744), (0.0504, 0.1217, -5.744), (0.02569, 0.1292, -5.744), (-9.587e-07, 0.1317, -5.744), (-0.02569, 0.1292, -5.744), (-0.0504, 0.1217, -5.744), (-0.07317, 0.1095, -5.744), (-0.09312, 0.09312, -5.744), (-0.1095, 0.07317, -5.744), (-0.1217, 0.0504, -5.744), (-0.1292, 0.02569, -5.744), (-0.1317, -1.024e-07, -5.744), (-0.1292, -0.02569, -5.744), (-0.1217, -0.0504, -5.744), (-0.1095, -0.07317, -5.744), (-0.09312, -0.09312, -5.744), (-0.07317, -0.1095, -5.744), (-0.0504, -0.1217, -5.744), (-0.02569, -0.1292, -5.744), (1.225e-07, -0.1317, -5.744), (0.02569, -0.1292, -5.744), (0.0504, -0.1217, -5.744), (0.07317, -0.1095, -5.744), (0.09312, -0.09312, -5.744), (0.1095, -0.07317, -5.744), (0.1217, -0.0504, -5.744), (0.1292, -0.02569, -5.744), (0.1317, 1.425e-07, -5.744), (0.1292, 0.02569, -5.744), (0.1217, 0.0504, -5.744), (0.1095, 0.07317, -5.744), (0.09312, 0.09312, -5.744), (0.07317, 0.1095, -5.883), (0.0504, 0.1217, -5.883), (0.02569, 0.1292, -5.883), (2.114e-07, 0.1317, -5.883), (-0.02569, 0.1292, -5.883), (-0.0504, 0.1217, -5.883), (-0.07317, 0.1095, -5.883), (-0.09312, 0.09312, -5.883), (-0.1095, 0.07317, -5.883), (-0.1217, 0.0504, -5.883), (-0.1292, 0.02569, -5.883), (-0.1317, 5.668e-07, -5.883), (-0.1292, -0.02569, -5.883), (-0.1217, -0.0504, -5.883), (-0.1095, -0.07317, -5.883), (-0.09312, -0.09312, -5.883), (-0.07317, -0.1095, -5.883), (-0.0504, -0.1217, -5.883), (-0.02569, -0.1292, -5.883), (-4.291e-08, -0.1317, -5.883), (0.02569, -0.1292, -5.883), (0.0504, -0.1217, -5.883), (0.07317, -0.1095, -5.883), (0.09312, -0.09312, -5.883), (0.1095, -0.07317, -5.883), (0.1217, -0.0504, -5.883), (0.1292, -0.02569, -5.883), (0.1317, 4.496e-07, -5.883), (0.1292, 0.02569, -5.883), (0.1217, 0.0504, -5.883), (0.1095, 0.07317, -5.883), (0.09312, 0.09312, -5.883)], [], [(64, 0, 1), (65, 33, 32), (64, 1, 2), (65, 34, 33), (64, 2, 3), (65, 35, 34), (64, 3, 4), (65, 36, 35), (64, 4, 5), (65, 37, 36), (64, 5, 6), (65, 38, 37), (64, 6, 7), (65, 39, 38), (64, 7, 8), (65, 40, 39), (64, 8, 9), (65, 41, 40), (64, 9, 10), (65, 42, 41), (64, 10, 11), (65, 43, 42), (64, 11, 12), (65, 44, 43), (64, 12, 13), (65, 45, 44), (64, 13, 14), (65, 46, 45), (64, 14, 15), (65, 47, 46), (64, 15, 16), (65, 48, 47), (64, 16, 17), (65, 49, 48), (64, 17, 18), (65, 50, 49), (64, 18, 19), (65, 51, 50), (64, 19, 20), (65, 52, 51), (64, 20, 21), (65, 53, 52), (64, 21, 22), (65, 54, 53), (64, 22, 23), (65, 55, 54), (64, 23, 24), (65, 56, 55), (64, 24, 25), (65, 57, 56), (64, 25, 26), (65, 58, 57), (64, 26, 27), (65, 59, 58), (64, 27, 28), (65, 60, 59), (64, 28, 29), (65, 61, 60), (64, 29, 30), (65, 62, 61), (64, 30, 31), (65, 63, 62), (31, 0, 64), (65, 32, 63), (0, 32, 33, 1), (1, 33, 34, 2), (2, 34, 35, 3), (3, 35, 36, 4), (4, 36, 37, 5), (5, 37, 38, 6), (6, 38, 39, 7), (7, 39, 40, 8), (8, 40, 41, 9), (9, 41, 42, 10), (10, 42, 43, 11), (11, 43, 44, 12), (12, 44, 45, 13), (13, 45, 46, 14), (14, 46, 47, 15), (15, 47, 48, 16), (16, 48, 49, 17), (17, 49, 50, 18), (18, 50, 51, 19), (19, 51, 52, 20), (20, 52, 53, 21), (21, 53, 54, 22), (22, 54, 55, 23), (23, 55, 56, 24), (24, 56, 57, 25), (25, 57, 58, 26), (26, 58, 59, 27), (27, 59, 60, 28), (28, 60, 61, 29), (29, 61, 62, 30), (30, 62, 63, 31), (32, 0, 31, 63), (99, 131, 100, 68), (101, 69, 68, 100), (102, 70, 69, 101), (103, 71, 70, 102), (104, 72, 71, 103), (105, 73, 72, 104), (106, 74, 73, 105), (107, 75, 74, 106), (108, 76, 75, 107), (109, 77, 76, 108), (110, 78, 77, 109), (111, 79, 78, 110), (112, 80, 79, 111), (113, 81, 80, 112), (114, 82, 81, 113), (115, 83, 82, 114), (116, 84, 83, 115), (117, 85, 84, 116), (118, 86, 85, 117), (119, 87, 86, 118), (120, 88, 87, 119), (121, 89, 88, 120), (122, 90, 89, 121), (123, 91, 90, 122), (124, 92, 91, 123), (125, 93, 92, 124), (126, 94, 93, 125), (127, 95, 94, 126), (128, 96, 95, 127), (129, 97, 96, 128), (130, 98, 97, 129), (131, 99, 98, 130), (66, 99, 68), (100, 131, 67), (66, 68, 69), (67, 101, 100), (66, 69, 70), (67, 102, 101), (66, 70, 71), (67, 103, 102), (66, 71, 72), (67, 104, 103), (66, 72, 73), (67, 105, 104), (66, 73, 74), (67, 106, 105), (66, 74, 75), (67, 107, 106), (66, 75, 76), (67, 108, 107), (66, 76, 77), (67, 109, 108), (66, 77, 78), (67, 110, 109), (66, 78, 79), (67, 111, 110), (66, 79, 80), (67, 112, 111), (66, 80, 81), (67, 113, 112), (66, 81, 82), (67, 114, 113), (66, 82, 83), (67, 115, 114), (66, 83, 84), (67, 116, 115), (66, 84, 85), (67, 117, 116), (66, 85, 86), (67, 118, 117), (66, 86, 87), (67, 119, 118), (66, 87, 88), (67, 120, 119), (66, 88, 89), (67, 121, 120), (66, 89, 90), (67, 122, 121), (66, 90, 91), (67, 123, 122), (66, 91, 92), (67, 124, 123), (66, 92, 93), (67, 125, 124), (66, 93, 94), (67, 126, 125), (66, 94, 95), (67, 127, 126), (66, 95, 96), (67, 128, 127), (66, 96, 97), (67, 129, 128), (66, 97, 98), (67, 130, 129), (66, 98, 99), (67, 131, 130)])
me_cylinder.materials.append(mat_endcoachwarning)
me_cylinder.use_remesh_preserve_volume = False
me_cylinder.use_remesh_preserve_attributes = False
me_cylinder.use_mirror_vertex_groups = False
me_cylinder.update()
me_cube_001 = bpy.data.meshes.new('Cube.001')
me_cube_001.from_pydata([(-0.1843, 0.07087, 0.6074), (-0.1843, -0.1451, 0.6074), (0.248, -0.1451, 0.4501), (0.248, 0.07087, 0.4501), (-0.2667, 0.07087, 0.3811), (-0.2667, -0.1451, 0.3811), (0.1656, -0.1451, 0.2238), (0.1656, 0.07087, 0.2238), (0.1784, 0.2937, 0.2838), (0.1784, 0.07767, 0.2838), (-0.174, 0.07767, 0.5795), (-0.174, 0.2937, 0.5795), (0.3332, 0.2937, 0.4682), (0.3332, 0.07767, 0.4682), (-0.01922, 0.07767, 0.764), (-0.01922, 0.2937, 0.764), (0.1777, 0.523, 0.8337), (0.1777, 0.307, 0.8337), (0.4077, 0.307, 0.4353), (0.4077, 0.523, 0.4353), (-0.03084, 0.523, 0.7133), (-0.03084, 0.307, 0.7133), (0.1992, 0.307, 0.3149), (0.1992, 0.523, 0.3149), (0.2402, 0.7414, 0.3369), (0.2402, 0.5254, 0.3369), (0.1604, 0.5254, 0.79), (0.1604, 0.7414, 0.79), (0.4774, 0.7414, 0.3788), (0.4774, 0.5254, 0.3788), (0.3975, 0.5254, 0.8318), (0.3975, 0.7414, 0.8318), (0.5925, 0.9707, 0.7549), (0.5925, 0.7548, 0.7549), (0.5126, 0.7548, 0.3019), (0.5126, 0.9707, 0.3018), (0.3554, 0.9707, 0.7967), (0.3554, 0.7548, 0.7967), (0.2755, 0.7548, 0.3437), (0.2755, 0.9707, 0.3437), (0.289, 1.2, 0.327), (0.289, 0.9841, 0.327), (0.5191, 0.9841, 0.7254), (0.5191, 1.2, 0.7254), (0.4976, 1.2, 0.2066), (0.4976, 0.9841, 0.2066), (0.7276, 0.9841, 0.605), (0.7276, 1.2, 0.605), (0.8251, 1.44, 0.418), (0.8251, 1.224, 0.418), (0.4727, 1.224, 0.1222), (0.4727, 1.44, 0.1222), (0.6703, 1.44, 0.6024), (0.6703, 1.224, 0.6024), (0.3179, 1.224, 0.3067), (0.3179, 1.44, 0.3067), (0.3381, 1.692, 0.2887), (0.3381, 1.476, 0.2887), (0.7704, 1.476, 0.446), (0.7704, 1.692, 0.446), (0.4205, 1.692, 0.0624), (0.4205, 1.476, 0.0624), (0.8528, 1.476, 0.2197), (0.8528, 1.692, 0.2197)], [], [(4, 0, 3, 7), (0, 4, 5, 1), (6, 2, 1, 5), (7, 3, 2, 6), (3, 0, 1, 2), (5, 4, 7, 6), (10, 11, 8, 9), (12, 15, 14, 13), (8, 12, 13, 9), (9, 13, 14, 10), (10, 14, 15, 11), (11, 15, 12, 8), (20, 16, 19, 23), (21, 17, 16, 20), (22, 18, 17, 21), (23, 19, 18, 22), (19, 16, 17, 18), (21, 20, 23, 22), (26, 27, 24, 25), (28, 31, 30, 29), (24, 28, 29, 25), (25, 29, 30, 26), (26, 30, 31, 27), (27, 31, 28, 24), (36, 32, 35, 39), (37, 33, 32, 36), (38, 34, 33, 37), (39, 35, 34, 38), (35, 32, 33, 34), (37, 36, 39, 38), (42, 43, 40, 41), (44, 47, 46, 45), (40, 44, 45, 41), (41, 45, 46, 42), (42, 46, 47, 43), (43, 47, 44, 40), (52, 48, 51, 55), (53, 49, 48, 52), (54, 50, 49, 53), (55, 51, 50, 54), (51, 48, 49, 50), (53, 52, 55, 54), (58, 59, 56, 57), (60, 63, 62, 61), (56, 60, 61, 57), (57, 61, 62, 58), (58, 62, 63, 59), (59, 63, 60, 56)])
me_cube_001.materials.append(mat_underframe_002)
me_cube_001.use_remesh_preserve_volume = False
me_cube_001.use_remesh_preserve_attributes = False
me_cube_001.use_mirror_vertex_groups = False
me_cube_001.update()
me_plane_003 = bpy.data.meshes.new('Plane.003')
me_plane_003.from_pydata([(-0.1644, -1.147, 3.762), (-0.1644, -2.493, 3.762), (0.2477, -2.493, 3.762), (0.2477, -1.147, 3.762), (0.9665, -1.336, 3.762), (0.9665, -1.977, 3.762), (0.3259, -1.977, 3.762), (0.3259, -1.336, 3.762), (-0.8755, -1.336, 3.762), (-0.8755, -1.977, 3.762), (-0.2349, -1.977, 3.762), (-0.2349, -1.336, 3.762), (-0.2349, -1.336, -0.5767), (-0.2349, -1.977, -0.5767), (-0.8755, -1.977, -0.5767), (-0.8755, -1.336, -0.5767), (0.3259, -1.336, -0.5767), (0.3259, -1.977, -0.5767), (0.9665, -1.977, -0.5767), (0.9665, -1.336, -0.5767), (0.2477, -1.147, -0.5767), (0.2477, -2.493, -0.5767), (-0.1644, -2.493, -0.5767), (-0.1644, -1.147, -0.5767)], [], [(3, 0, 1, 2), (4, 7, 6, 5), (11, 8, 9, 10), (12, 15, 14, 13), (19, 16, 17, 18), (20, 23, 22, 21)])
me_plane_003.materials.append(mat_underframe)
me_plane_003.use_remesh_preserve_volume = False
me_plane_003.use_remesh_preserve_attributes = False
me_plane_003.use_mirror_vertex_groups = False
me_plane_003.update()
me_cube_004 = bpy.data.meshes.new('Cube.004')
me_cube_004.from_pydata([(3.82, 1.172, -0.151), (0.151, -0.151, -0.151), (-0.151, -0.151, -0.151), (3.518, 1.172, -0.151), (3.82, 1.172, 0.151), (0.151, -0.151, 0.151), (-0.151, -0.151, 0.151), (3.518, 1.172, 0.151), (-0.151, -1.604, 0.151), (0.151, -1.604, 0.151), (-0.151, -1.604, -0.151), (0.151, -1.604, -0.151)], [], [(0, 1, 2, 3), (4, 7, 6, 5), (0, 4, 5, 1), (2, 6, 7, 3), (4, 0, 3, 7), (6, 2, 10, 8), (1, 5, 9, 11), (5, 6, 8, 9), (2, 1, 11, 10), (11, 9, 8, 10)])
me_cube_004.polygons.foreach_set('material_index', [0, 0, 0, 0, 0, 1, 1, 1, 1, 1])
me_cube_004.materials.append(mat_underframe)
me_cube_004.materials.append(mat_underframe_001)
me_cube_004.use_remesh_preserve_volume = False
me_cube_004.use_remesh_preserve_attributes = False
me_cube_004.use_mirror_vertex_groups = False
me_cube_004.update()
me_plane = bpy.data.meshes.new('Plane')
me_plane.from_pydata([(1.813, 0.7625, 0.9311), (1.813, -0.06119, 0.9311), (0.4729, -0.06119, 0.9311), (0.4729, 0.7625, 0.9311), (1.993, 0.7625, 0.9311), (1.993, -0.06119, 0.9311), (3.332, -0.06119, 0.9311), (3.332, 0.7625, 0.9311), (4.826, 0.7625, 0.9311), (4.826, -0.06119, 0.9311), (3.486, -0.06119, 0.9311), (3.486, 0.7625, 0.9311), (3.486, 0.9785, 0.9311), (3.486, 0.814, 0.9311), (4.826, 0.814, 0.9311), (4.826, 0.9785, 0.9311), (3.332, 0.9785, 0.9311), (3.332, 0.814, 0.9311), (1.993, 0.814, 0.9311), (1.993, 0.9785, 0.9311), (0.4729, 0.9785, 0.9311), (0.4729, 0.814, 0.9311), (1.813, 0.814, 0.9311), (1.813, 0.9785, 0.9311), (6.248, 0.9785, 0.9311), (6.248, 0.814, 0.9311), (4.908, 0.814, 0.9311), (4.908, 0.9785, 0.9311), (4.908, 0.7625, 0.9311), (4.908, -0.06119, 0.9311), (6.248, -0.06119, 0.9311), (6.248, 0.7625, 0.9311), (0.3822, 0.7625, 0.9311), (0.3822, -0.06119, 0.9311), (-0.9575, -0.06119, 0.9311), (-0.9575, 0.7625, 0.9311), (-0.9575, 0.9785, 0.9311), (-0.9575, 0.814, 0.9311), (0.3822, 0.814, 0.9311), (0.3822, 0.9785, 0.9311)], [], [(0, 3, 2, 1), (7, 4, 5, 6), (8, 11, 10, 9), (15, 12, 13, 14), (16, 19, 18, 17), (23, 20, 21, 22), (24, 27, 26, 25), (31, 28, 29, 30), (32, 35, 34, 33), (39, 36, 37, 38)])
me_plane.materials.append(mat_underframe)
me_plane.use_remesh_preserve_volume = False
me_plane.use_remesh_preserve_attributes = False
me_plane.use_mirror_vertex_groups = False
me_plane.update()
me_cube = bpy.data.meshes.new('Cube')
me_cube.from_pydata([(1.015, -0.8135, 1.773), (-0.7722, -0.8135, 1.773), (2.788, -0.7988, 1.766), (-3.792, -0.8003, 1.773), (-3.321, -0.8003, 1.773), (2.442, -0.8003, 1.773), (2.442, -0.4344, 1.773), (2.442, -0.6557, 1.773), (-3.321, -0.6557, 1.773), (-3.321, -0.4344, 1.773), (-3.792, -0.6557, 1.773), (2.788, -0.655, 1.766), (2.443, -0.4344, 1.773), (-3.324, -0.4344, 1.773), (-3.324, -0.08719, 1.773), (2.443, -0.08719, 1.773), (1.015, -0.8135, -0.5011), (-0.7722, -0.8135, -0.5011), (2.788, -0.7987, -0.4949), (-3.792, -0.8003, -0.5011), (-3.324, -0.8003, -0.5011), (2.437, -0.8003, -0.5011), (2.437, -0.4344, -0.5011), (2.437, -0.6557, -0.5011), (-3.324, -0.6557, -0.5011), (-3.324, -0.4344, -0.5011), (-3.792, -0.6557, -0.5011), (2.788, -0.655, -0.4949), (2.443, -0.4344, -0.5011), (-3.325, -0.4344, -0.5011), (-3.325, -0.08719, -0.5011), (2.443, -0.08719, -0.5011), (-4.14, -0.6546, 0.03916), (-4.14, -0.6546, 1.249), (3.164, -0.655, 0.0423), (3.164, -0.655, 1.245), (-3.324, 1.225, 1.773), (-3.324, 1.151, 1.773), (-0.8814, -0.08719, 1.773), (1.222, -0.08719, 1.773), (2.443, 1.151, 1.773), (2.444, 1.225, 1.773), (2.443, 1.151, -0.5011), (2.444, 1.225, -0.5011), (-0.8814, -0.08719, -0.5011), (1.222, -0.08719, -0.5011), (-3.324, 1.225, -0.5011), (-3.325, 1.151, -0.5011), (1.222, 1.225, 1.773), (-0.8814, 1.225, 1.773), (1.222, 1.151, 1.773), (-0.8814, 1.151, 1.773), (1.222, 1.225, -0.5011), (1.222, 1.151, -0.5011), (-0.8814, 1.225, -0.5011), (-0.8814, 1.151, -0.5011), (-4.233, -0.6546, 0.4425), (-4.233, -0.6546, 0.8458), (3.308, -0.655, 0.4433), (3.308, -0.655, 0.8443), (-4.231, -0.8003, 1.792), (-4.231, -0.6557, 1.792), (-4.231, -0.8003, -0.5009), (-4.231, -0.6557, -0.5009), (3.343, -0.7988, 1.787), (3.343, -0.655, 1.787), (3.343, -0.7987, -0.497), (3.343, -0.655, -0.497), (-3.324, 1.645, -0.5011), (2.444, 1.645, -0.5011), (2.444, 1.645, 1.773), (-3.324, 1.645, 1.773), (-3.324, 1.151, 1.154), (-3.325, 1.151, 0.1103), (2.443, 1.151, 1.154), (2.443, 1.151, 0.1103), (-4.015, 1.151, 0.1103), (-4.015, 1.151, 1.154), (-4.015, 1.652, 1.154), (-4.015, 1.652, 0.1103), (-3.325, 1.652, 0.1103), (-3.324, 1.652, 1.154), (2.958, 1.151, 1.154), (2.958, 1.151, 0.1103), (2.958, 1.645, 0.1103), (2.958, 1.645, 1.154), (2.443, 1.645, 0.1103), (2.443, 1.645, 1.154), (-3.796, -0.08874, -0.5008), (-3.796, -0.4359, -0.5008), (-3.796, -0.4359, -0.5008), (-3.796, -0.6573, -0.5008), (-3.796, -0.08874, 1.773), (-3.796, -0.4359, 1.773), (-3.793, -0.4359, 1.773), (-3.793, -0.6573, 1.773), (-4.232, -0.6587, 1.773), (-4.232, -0.4374, 1.773), (-4.235, -0.4374, 1.773), (-4.235, -0.6587, -0.5005), (-4.235, -0.4374, -0.5005), (-4.236, -0.4374, -0.5005), (2.981, -0.4344, 1.773), (2.981, -0.08719, 1.773), (2.979, -0.4344, 1.773), (2.979, -0.6557, 1.773), (2.981, -0.4344, -0.5011), (2.981, -0.08719, -0.5011), (2.974, -0.4344, -0.5011), (2.974, -0.6557, -0.5011), (3.333, -0.4344, 1.773), (3.332, -0.6557, 1.773), (3.332, -0.4344, 1.773), (3.333, -0.4344, -0.5011), (3.326, -0.4344, -0.5011), (3.326, -0.6557, -0.5011)], [(27, 34), (11, 35), (34, 58), (58, 59), (35, 59), (41, 43), (93, 98), (89, 101)], [(8, 9, 6, 7), (11, 7, 5, 2), (8, 7, 5, 4), (10, 8, 4, 3), (0, 1, 4, 5), (25, 24, 23, 22), (27, 23, 21, 18), (23, 24, 20, 21), (26, 24, 20, 19), (21, 20, 17, 16), (49, 36, 37, 51), (48, 49, 51, 50), (41, 48, 50, 40), (51, 37, 14, 38), (50, 51, 38, 39), (40, 50, 39, 15), (39, 38, 13, 12), (15, 39, 12), (38, 14, 13), (42, 31, 45, 53), (43, 42, 53, 52), (53, 45, 44, 55), (52, 53, 55, 54), (55, 44, 30, 47), (54, 55, 47, 46), (44, 45, 28, 29), (30, 44, 29), (45, 31, 28), (10, 26, 32, 33), (32, 56, 57, 33), (10, 3, 60, 61), (26, 19, 62, 63), (26, 10, 61, 63), (60, 62, 63, 61), (11, 2, 64, 65), (27, 18, 66, 67), (64, 66, 67, 65), (2, 18, 66, 64), (11, 65, 67, 27), (10, 11, 27, 26), (7, 23, 31, 15), (36, 41, 70, 71), (43, 46, 68, 69), (47, 73, 42), (72, 37, 40), (72, 73, 30, 14), (37, 72, 14), (73, 47, 30), (75, 74, 15, 31), (42, 75, 31), (74, 40, 15), (74, 75, 73, 72), (40, 74, 72), (75, 42, 73), (77, 72, 81, 78), (76, 77, 78, 79), (73, 76, 79, 80), (72, 77, 76, 73), (83, 75, 86, 84), (82, 83, 84, 85), (74, 82, 85, 87), (74, 75, 83, 82), (8, 14, 92, 95), (30, 24, 91, 88), (24, 25, 90, 91), (29, 30, 88, 89), (8, 9, 94, 95), (13, 14, 92, 93), (94, 95, 96, 97), (90, 91, 99, 100), (92, 97, 93), (88, 100, 89), (8, 24, 30, 14), (15, 12, 102, 103), (7, 6, 104, 105), (31, 28, 106, 107), (23, 22, 108, 109), (23, 7, 105, 109), (105, 104, 112, 111), (109, 108, 114, 115), (109, 105, 111, 115), (102, 110, 103), (106, 113, 107)])
me_cube.polygons.foreach_set('material_index', [4, 2, 2, 2, 2, 4, 2, 2, 2, 2, 1, 1, 1, 0, 0, 0, 4, 4, 4, 0, 1, 0, 1, 0, 1, 4, 4, 4, 3, 3, 2, 2, 3, 2, 2, 2, 2, 3, 3, 3, 1, 1, 1, 3, 3, 1, 1, 1, 1, 1, 1, 3, 3, 3, 1, 1, 1, 3, 1, 1, 1, 3, 2, 2, 2, 2, 2, 2, 2, 2, 2, 2, 1, 2, 2, 2, 2, 1, 2, 2, 1, 2, 2])
me_cube.materials.append(mat_endcoachwarning)
me_cube.materials.append(mat_endcoachwarning)
me_cube.materials.append(mat_underframe_002)
me_cube.materials.append(mat_underframe)
me_cube.materials.append(mat_material)
me_cube.use_remesh_preserve_volume = False
me_cube.use_remesh_preserve_attributes = False
me_cube.use_mirror_vertex_groups = False
me_cube.update()
me_cylinder_004 = bpy.data.meshes.new('Cylinder.004')
me_cylinder_004.from_pydata([(0.09918, 0.2416, -0.06326), (0.1282, 0.2063, -0.06326), (0.1497, 0.1659, -0.06326), (0.163, 0.1222, -0.06326), (0.1675, 0.07669, -0.06326), (0.163, 0.03119, -0.06326), (0.1497, -0.01257, -0.06326), (0.1282, -0.05289, -0.06326), (0.09918, -0.08823, -0.06326), (0.06384, -0.1172, -0.06326), (0.02352, -0.1388, -0.06326), (-0.02023, -0.1521, -0.06326), (-0.06573, -0.1565, -0.06326), (-0.1112, -0.1521, -0.06326), (-0.155, -0.1388, -0.06326), (-0.1953, -0.1172, -0.06326), (-0.2306, -0.08823, -0.06326), (-0.2597, -0.05289, -0.06326), (-0.2812, -0.01256, -0.06326), (-0.2945, 0.03119, -0.06326), (-0.299, 0.07669, -0.06326), (-0.2945, 0.1222, -0.06326), (-0.2812, 0.1659, -0.06326), (-0.2597, 0.2063, -0.06326), (-0.2306, 0.2416, -0.06326), (-0.1953, 0.2706, -0.06326), (-0.155, 0.2922, -0.06326), (-0.1112, 0.3054, -0.06326), (-0.06573, 0.3099, -0.06326), (-0.02023, 0.3054, -0.06326), (0.02352, 0.2922, -0.06326), (0.06384, 0.2706, -0.06326), (0.09918, 0.2416, 0.06326), (0.1282, 0.2063, 0.06326), (0.1497, 0.1659, 0.06326), (0.163, 0.1222, 0.06326), (0.1675, 0.07669, 0.06326), (0.163, 0.03119, 0.06326), (0.1497, -0.01257, 0.06326), (0.1282, -0.05289, 0.06326), (0.09918, -0.08823, 0.06326), (0.06384, -0.1172, 0.06326), (0.02352, -0.1388, 0.06326), (-0.02023, -0.1521, 0.06326), (-0.06573, -0.1565, 0.06326), (-0.1112, -0.1521, 0.06326), (-0.155, -0.1388, 0.06326), (-0.1953, -0.1172, 0.06326), (-0.2306, -0.08823, 0.06326), (-0.2597, -0.05289, 0.06326), (-0.2812, -0.01257, 0.06326), (-0.2945, 0.03119, 0.06326), (-0.299, 0.07669, 0.06326), (-0.2945, 0.1222, 0.06326), (-0.2812, 0.1659, 0.06326), (-0.2597, 0.2063, 0.06326), (-0.2306, 0.2416, 0.06326), (-0.1953, 0.2706, 0.06326), (-0.155, 0.2922, 0.06326), (-0.1112, 0.3054, 0.06326), (-0.06573, 0.3099, 0.06326), (-0.02023, 0.3054, 0.06326), (0.02352, 0.2922, 0.06326), (0.06384, 0.2706, 0.06326), (-0.06573, 0.07669, -0.06326), (-0.06573, 0.07669, 0.06326), (-0.06573, 0.07669, 1.422), (-0.06573, 0.07669, 1.295), (0.06384, 0.2706, 1.422), (0.02352, 0.2922, 1.422), (-0.02023, 0.3054, 1.422), (-0.06573, 0.3099, 1.422), (-0.1112, 0.3054, 1.422), (-0.155, 0.2922, 1.422), (-0.1953, 0.2706, 1.422), (-0.2306, 0.2416, 1.422), (-0.2597, 0.2063, 1.422), (-0.2812, 0.1659, 1.422), (-0.2945, 0.1222, 1.422), (-0.299, 0.07669, 1.422), (-0.2945, 0.03119, 1.422), (-0.2812, -0.01257, 1.422), (-0.2597, -0.05289, 1.422), (-0.2306, -0.08823, 1.422), (-0.1953, -0.1172, 1.422), (-0.155, -0.1388, 1.422), (-0.1112, -0.1521, 1.422), (-0.06573, -0.1565, 1.422), (-0.02023, -0.1521, 1.422), (0.02352, -0.1388, 1.422), (0.06384, -0.1172, 1.422), (0.09918, -0.08823, 1.422), (0.1282, -0.05289, 1.422), (0.1497, -0.01257, 1.422), (0.163, 0.03119, 1.422), (0.1675, 0.07669, 1.422), (0.163, 0.1222, 1.422), (0.1497, 0.1659, 1.422), (0.1282, 0.2063, 1.422), (0.09918, 0.2416, 1.422), (0.06384, 0.2706, 1.295), (0.02352, 0.2922, 1.295), (-0.02023, 0.3054, 1.295), (-0.06573, 0.3099, 1.295), (-0.1112, 0.3054, 1.295), (-0.155, 0.2922, 1.295), (-0.1953, 0.2706, 1.295), (-0.2306, 0.2416, 1.295), (-0.2597, 0.2063, 1.295), (-0.2812, 0.1659, 1.295), (-0.2945, 0.1222, 1.295), (-0.299, 0.07669, 1.295), (-0.2945, 0.03119, 1.295), (-0.2812, -0.01256, 1.295), (-0.2597, -0.05289, 1.295), (-0.2306, -0.08823, 1.295), (-0.1953, -0.1172, 1.295), (-0.155, -0.1388, 1.295), (-0.1112, -0.1521, 1.295), (-0.06573, -0.1565, 1.295), (-0.02023, -0.1521, 1.295), (0.02352, -0.1388, 1.295), (0.06384, -0.1172, 1.295), (0.09918, -0.08823, 1.295), (0.1282, -0.05289, 1.295), (0.1497, -0.01257, 1.295), (0.163, 0.03119, 1.295), (0.1675, 0.07669, 1.295), (0.163, 0.1222, 1.295), (0.1497, 0.1659, 1.295), (0.1282, 0.2063, 1.295), (0.09918, 0.2416, 1.295), (1.03, 0.2416, 1.295), (1.059, 0.2063, 1.295), (1.081, 0.1659, 1.295), (1.094, 0.1222, 1.295), (1.099, 0.07669, 1.295), (1.094, 0.03119, 1.295), (1.081, -0.01257, 1.295), (1.059, -0.05289, 1.295), (1.03, -0.08823, 1.295), (0.995, -0.1172, 1.295), (0.9547, -0.1388, 1.295), (0.911, -0.1521, 1.295), (0.8655, -0.1565, 1.295), (0.82, -0.1521, 1.295), (0.7762, -0.1388, 1.295), (0.7359, -0.1172, 1.295), (0.7005, -0.08823, 1.295), (0.6715, -0.05289, 1.295), (0.65, -0.01256, 1.295), (0.6367, 0.03119, 1.295), (0.6322, 0.07669, 1.295), (0.6367, 0.1222, 1.295), (0.65, 0.1659, 1.295), (0.6715, 0.2063, 1.295), (0.7005, 0.2416, 1.295), (0.7359, 0.2706, 1.295), (0.7762, 0.2922, 1.295), (0.82, 0.3054, 1.295), (0.8655, 0.3099, 1.295), (0.911, 0.3054, 1.295), (0.9547, 0.2922, 1.295), (0.995, 0.2706, 1.295), (1.03, 0.2416, 1.422), (1.059, 0.2063, 1.422), (1.081, 0.1659, 1.422), (1.094, 0.1222, 1.422), (1.099, 0.07669, 1.422), (1.094, 0.03119, 1.422), (1.081, -0.01257, 1.422), (1.059, -0.05289, 1.422), (1.03, -0.08823, 1.422), (0.995, -0.1172, 1.422), (0.9547, -0.1388, 1.422), (0.911, -0.1521, 1.422), (0.8655, -0.1565, 1.422), (0.82, -0.1521, 1.422), (0.7762, -0.1388, 1.422), (0.7359, -0.1172, 1.422), (0.7005, -0.08823, 1.422), (0.6715, -0.05289, 1.422), (0.65, -0.01257, 1.422), (0.6367, 0.03119, 1.422), (0.6322, 0.07669, 1.422), (0.6367, 0.1222, 1.422), (0.65, 0.1659, 1.422), (0.6715, 0.2063, 1.422), (0.7005, 0.2416, 1.422), (0.7359, 0.2706, 1.422), (0.7762, 0.2922, 1.422), (0.82, 0.3054, 1.422), (0.8655, 0.3099, 1.422), (0.911, 0.3054, 1.422), (0.9547, 0.2922, 1.422), (0.995, 0.2706, 1.422), (0.8655, 0.07669, 1.295), (0.8655, 0.07669, 1.422), (0.8655, 0.07669, 0.06326), (0.8655, 0.07669, -0.06326), (0.995, 0.2706, 0.06326), (0.9547, 0.2922, 0.06326), (0.911, 0.3054, 0.06326), (0.8655, 0.3099, 0.06326), (0.82, 0.3054, 0.06326), (0.7762, 0.2922, 0.06326), (0.7359, 0.2706, 0.06326), (0.7005, 0.2416, 0.06326), (0.6715, 0.2063, 0.06326), (0.65, 0.1659, 0.06326), (0.6367, 0.1222, 0.06326), (0.6322, 0.07669, 0.06326), (0.6367, 0.03119, 0.06326), (0.65, -0.01257, 0.06326), (0.6715, -0.05289, 0.06326), (0.7005, -0.08823, 0.06326), (0.7359, -0.1172, 0.06326), (0.7762, -0.1388, 0.06326), (0.82, -0.1521, 0.06326), (0.8655, -0.1565, 0.06326), (0.911, -0.1521, 0.06326), (0.9547, -0.1388, 0.06326), (0.995, -0.1172, 0.06326), (1.03, -0.08823, 0.06326), (1.059, -0.05289, 0.06326), (1.081, -0.01257, 0.06326), (1.094, 0.03119, 0.06326), (1.099, 0.07669, 0.06326), (1.094, 0.1222, 0.06326), (1.081, 0.1659, 0.06326), (1.059, 0.2063, 0.06326), (1.03, 0.2416, 0.06326), (0.995, 0.2706, -0.06326), (0.9547, 0.2922, -0.06326), (0.911, 0.3054, -0.06326), (0.8655, 0.3099, -0.06326), (0.82, 0.3054, -0.06326), (0.7762, 0.2922, -0.06326), (0.7359, 0.2706, -0.06326), (0.7005, 0.2416, -0.06326), (0.6715, 0.2063, -0.06326), (0.65, 0.1659, -0.06326), (0.6367, 0.1222, -0.06326), (0.6322, 0.07669, -0.06326), (0.6367, 0.03119, -0.06326), (0.65, -0.01256, -0.06326), (0.6715, -0.05289, -0.06326), (0.7005, -0.08823, -0.06326), (0.7359, -0.1172, -0.06326), (0.7762, -0.1388, -0.06326), (0.82, -0.1521, -0.06326), (0.8655, -0.1565, -0.06326), (0.911, -0.1521, -0.06326), (0.9547, -0.1388, -0.06326), (0.995, -0.1172, -0.06326), (1.03, -0.08823, -0.06326), (1.059, -0.05289, -0.06326), (1.081, -0.01257, -0.06326), (1.094, 0.03119, -0.06326), (1.099, 0.07669, -0.06326), (1.094, 0.1222, -0.06326), (1.081, 0.1659, -0.06326), (1.059, 0.2063, -0.06326), (1.03, 0.2416, -0.06326), (0.8901, 0.2657, -0.01138), (0.8901, -0.04659, -0.01138), (-0.1452, -0.04659, -0.01138), (-0.1452, 0.2657, -0.01138), (0.8901, 0.2657, 1.37), (0.8901, -0.04659, 1.37), (-0.1452, -0.04659, 1.37), (-0.1452, 0.2657, 1.37)], [], [(64, 0, 1), (65, 33, 32), (64, 1, 2), (65, 34, 33), (64, 2, 3), (65, 35, 34), (64, 3, 4), (65, 36, 35), (64, 4, 5), (65, 37, 36), (64, 5, 6), (65, 38, 37), (64, 6, 7), (65, 39, 38), (64, 7, 8), (65, 40, 39), (64, 8, 9), (65, 41, 40), (64, 9, 10), (65, 42, 41), (64, 10, 11), (65, 43, 42), (64, 11, 12), (65, 44, 43), (64, 12, 13), (65, 45, 44), (64, 13, 14), (65, 46, 45), (64, 14, 15), (65, 47, 46), (64, 15, 16), (65, 48, 47), (64, 16, 17), (65, 49, 48), (64, 17, 18), (65, 50, 49), (64, 18, 19), (65, 51, 50), (64, 19, 20), (65, 52, 51), (64, 20, 21), (65, 53, 52), (64, 21, 22), (65, 54, 53), (64, 22, 23), (65, 55, 54), (64, 23, 24), (65, 56, 55), (64, 24, 25), (65, 57, 56), (64, 25, 26), (65, 58, 57), (64, 26, 27), (65, 59, 58), (64, 27, 28), (65, 60, 59), (64, 28, 29), (65, 61, 60), (64, 29, 30), (65, 62, 61), (64, 30, 31), (65, 63, 62), (31, 0, 64), (65, 32, 63), (0, 32, 33, 1), (1, 33, 34, 2), (2, 34, 35, 3), (3, 35, 36, 4), (4, 36, 37, 5), (5, 37, 38, 6), (6, 38, 39, 7), (7, 39, 40, 8), (8, 40, 41, 9), (9, 41, 42, 10), (10, 42, 43, 11), (11, 43, 44, 12), (12, 44, 45, 13), (13, 45, 46, 14), (14, 46, 47, 15), (15, 47, 48, 16), (16, 48, 49, 17), (17, 49, 50, 18), (18, 50, 51, 19), (19, 51, 52, 20), (20, 52, 53, 21), (21, 53, 54, 22), (22, 54, 55, 23), (23, 55, 56, 24), (24, 56, 57, 25), (25, 57, 58, 26), (26, 58, 59, 27), (27, 59, 60, 28), (28, 60, 61, 29), (29, 61, 62, 30), (30, 62, 63, 31), (32, 0, 31, 63), (100, 68, 99, 131), (101, 69, 68, 100), (102, 70, 69, 101), (103, 71, 70, 102), (104, 72, 71, 103), (105, 73, 72, 104), (106, 74, 73, 105), (107, 75, 74, 106), (108, 76, 75, 107), (109, 77, 76, 108), (110, 78, 77, 109), (111, 79, 78, 110), (112, 80, 79, 111), (113, 81, 80, 112), (114, 82, 81, 113), (115, 83, 82, 114), (116, 84, 83, 115), (117, 85, 84, 116), (118, 86, 85, 117), (119, 87, 86, 118), (120, 88, 87, 119), (121, 89, 88, 120), (122, 90, 89, 121), (123, 91, 90, 122), (124, 92, 91, 123), (125, 93, 92, 124), (126, 94, 93, 125), (127, 95, 94, 126), (128, 96, 95, 127), (129, 97, 96, 128), (130, 98, 97, 129), (131, 99, 98, 130), (66, 99, 68), (67, 100, 131), (66, 68, 69), (67, 101, 100), (66, 69, 70), (67, 102, 101), (66, 70, 71), (67, 103, 102), (66, 71, 72), (67, 104, 103), (66, 72, 73), (67, 105, 104), (66, 73, 74), (67, 106, 105), (66, 74, 75), (67, 107, 106), (66, 75, 76), (67, 108, 107), (66, 76, 77), (67, 109, 108), (66, 77, 78), (67, 110, 109), (66, 78, 79), (67, 111, 110), (66, 79, 80), (67, 112, 111), (66, 80, 81), (67, 113, 112), (66, 81, 82), (67, 114, 113), (66, 82, 83), (67, 115, 114), (66, 83, 84), (67, 116, 115), (66, 84, 85), (67, 117, 116), (66, 85, 86), (67, 118, 117), (66, 86, 87), (67, 119, 118), (66, 87, 88), (67, 120, 119), (66, 88, 89), (67, 121, 120), (66, 89, 90), (67, 122, 121), (66, 90, 91), (67, 123, 122), (66, 91, 92), (67, 124, 123), (66, 92, 93), (67, 125, 124), (66, 93, 94), (67, 126, 125), (66, 94, 95), (67, 127, 126), (66, 95, 96), (67, 128, 127), (66, 96, 97), (67, 129, 128), (66, 97, 98), (67, 130, 129), (66, 98, 99), (67, 131, 130), (196, 132, 133), (197, 165, 164), (196, 133, 134), (197, 166, 165), (196, 134, 135), (197, 167, 166), (196, 135, 136), (197, 168, 167), (196, 136, 137), (197, 169, 168), (196, 137, 138), (197, 170, 169), (196, 138, 139), (197, 171, 170), (196, 139, 140), (197, 172, 171), (196, 140, 141), (197, 173, 172), (196, 141, 142), (197, 174, 173), (196, 142, 143), (197, 175, 174), (196, 143, 144), (197, 176, 175), (196, 144, 145), (197, 177, 176), (196, 145, 146), (197, 178, 177), (196, 146, 147), (197, 179, 178), (196, 147, 148), (197, 180, 179), (196, 148, 149), (197, 181, 180), (196, 149, 150), (197, 182, 181), (196, 150, 151), (197, 183, 182), (196, 151, 152), (197, 184, 183), (196, 152, 153), (197, 185, 184), (196, 153, 154), (197, 186, 185), (196, 154, 155), (197, 187, 186), (196, 155, 156), (197, 188, 187), (196, 156, 157), (197, 189, 188), (196, 157, 158), (197, 190, 189), (196, 158, 159), (197, 191, 190), (196, 159, 160), (197, 192, 191), (196, 160, 161), (197, 193, 192), (196, 161, 162), (197, 194, 193), (196, 162, 163), (197, 195, 194), (196, 163, 132), (197, 164, 195), (132, 164, 165, 133), (133, 165, 166, 134), (134, 166, 167, 135), (135, 167, 168, 136), (136, 168, 169, 137), (137, 169, 170, 138), (138, 170, 171, 139), (139, 171, 172, 140), (140, 172, 173, 141), (141, 173, 174, 142), (142, 174, 175, 143), (143, 175, 176, 144), (144, 176, 177, 145), (145, 177, 178, 146), (146, 178, 179, 147), (147, 179, 180, 148), (148, 180, 181, 149), (149, 181, 182, 150), (150, 182, 183, 151), (151, 183, 184, 152), (152, 184, 185, 153), (153, 185, 186, 154), (154, 186, 187, 155), (155, 187, 188, 156), (156, 188, 189, 157), (157, 189, 190, 158), (158, 190, 191, 159), (159, 191, 192, 160), (160, 192, 193, 161), (161, 193, 194, 162), (162, 194, 195, 163), (163, 195, 164, 132), (232, 200, 231, 263), (233, 201, 200, 232), (234, 202, 201, 233), (235, 203, 202, 234), (236, 204, 203, 235), (237, 205, 204, 236), (238, 206, 205, 237), (239, 207, 206, 238), (240, 208, 207, 239), (241, 209, 208, 240), (242, 210, 209, 241), (243, 211, 210, 242), (244, 212, 211, 243), (245, 213, 212, 244), (246, 214, 213, 245), (247, 215, 214, 246), (248, 216, 215, 247), (249, 217, 216, 248), (250, 218, 217, 249), (251, 219, 218, 250), (252, 220, 219, 251), (253, 221, 220, 252), (254, 222, 221, 253), (255, 223, 222, 254), (256, 224, 223, 255), (257, 225, 224, 256), (258, 226, 225, 257), (259, 227, 226, 258), (260, 228, 227, 259), (261, 229, 228, 260), (262, 230, 229, 261), (263, 231, 230, 262), (198, 231, 200), (199, 232, 263), (198, 200, 201), (199, 233, 232), (198, 201, 202), (199, 234, 233), (198, 202, 203), (199, 235, 234), (198, 203, 204), (199, 236, 235), (198, 204, 205), (199, 237, 236), (198, 205, 206), (199, 238, 237), (198, 206, 207), (199, 239, 238), (198, 207, 208), (199, 240, 239), (198, 208, 209), (199, 241, 240), (198, 209, 210), (199, 242, 241), (198, 210, 211), (199, 243, 242), (198, 211, 212), (199, 244, 243), (198, 212, 213), (199, 245, 244), (198, 213, 214), (199, 246, 245), (198, 214, 215), (199, 247, 246), (198, 215, 216), (199, 248, 247), (198, 216, 217), (199, 249, 248), (198, 217, 218), (199, 250, 249), (198, 218, 219), (199, 251, 250), (198, 219, 220), (199, 252, 251), (198, 220, 221), (199, 253, 252), (198, 221, 222), (199, 254, 253), (198, 222, 223), (199, 255, 254), (198, 223, 224), (199, 256, 255), (198, 224, 225), (199, 257, 256), (198, 225, 226), (199, 258, 257), (198, 226, 227), (199, 259, 258), (198, 227, 228), (199, 260, 259), (198, 228, 229), (199, 261, 260), (198, 229, 230), (199, 262, 261), (198, 230, 231), (199, 263, 262), (266, 267, 264, 265), (268, 271, 270, 269), (264, 268, 269, 265), (265, 269, 270, 266), (266, 270, 271, 267), (267, 271, 268, 264)])
me_cylinder_004.materials.append(mat_underframe)
me_cylinder_004.use_remesh_preserve_volume = False
me_cylinder_004.use_remesh_preserve_attributes = False
me_cylinder_004.use_mirror_vertex_groups = False
me_cylinder_004.update()
me_cylinder_002 = bpy.data.meshes.new('Cylinder.002')
me_cylinder_002.from_pydata([(0.09918, 0.2416, -0.06326), (0.1282, 0.2063, -0.06326), (0.1497, 0.1659, -0.06326), (0.163, 0.1222, -0.06326), (0.1675, 0.07669, -0.06326), (0.163, 0.03119, -0.06326), (0.1497, -0.01257, -0.06326), (0.1282, -0.05289, -0.06326), (0.09918, -0.08823, -0.06326), (0.06384, -0.1172, -0.06326), (0.02352, -0.1388, -0.06326), (-0.02023, -0.1521, -0.06326), (-0.06573, -0.1565, -0.06326), (-0.1112, -0.1521, -0.06326), (-0.155, -0.1388, -0.06326), (-0.1953, -0.1172, -0.06326), (-0.2306, -0.08823, -0.06326), (-0.2597, -0.05289, -0.06326), (-0.2812, -0.01256, -0.06326), (-0.2945, 0.03119, -0.06326), (-0.299, 0.07669, -0.06326), (-0.2945, 0.1222, -0.06326), (-0.2812, 0.1659, -0.06326), (-0.2597, 0.2063, -0.06326), (-0.2306, 0.2416, -0.06326), (-0.1953, 0.2706, -0.06326), (-0.155, 0.2922, -0.06326), (-0.1112, 0.3054, -0.06326), (-0.06573, 0.3099, -0.06326), (-0.02023, 0.3054, -0.06326), (0.02352, 0.2922, -0.06326), (0.06384, 0.2706, -0.06326), (0.09918, 0.2416, 0.06326), (0.1282, 0.2063, 0.06326), (0.1497, 0.1659, 0.06326), (0.163, 0.1222, 0.06326), (0.1675, 0.07669, 0.06326), (0.163, 0.03119, 0.06326), (0.1497, -0.01257, 0.06326), (0.1282, -0.05289, 0.06326), (0.09918, -0.08823, 0.06326), (0.06384, -0.1172, 0.06326), (0.02352, -0.1388, 0.06326), (-0.02023, -0.1521, 0.06326), (-0.06573, -0.1565, 0.06326), (-0.1112, -0.1521, 0.06326), (-0.155, -0.1388, 0.06326), (-0.1953, -0.1172, 0.06326), (-0.2306, -0.08823, 0.06326), (-0.2597, -0.05289, 0.06326), (-0.2812, -0.01257, 0.06326), (-0.2945, 0.03119, 0.06326), (-0.299, 0.07669, 0.06326), (-0.2945, 0.1222, 0.06326), (-0.2812, 0.1659, 0.06326), (-0.2597, 0.2063, 0.06326), (-0.2306, 0.2416, 0.06326), (-0.1953, 0.2706, 0.06326), (-0.155, 0.2922, 0.06326), (-0.1112, 0.3054, 0.06326), (-0.06573, 0.3099, 0.06326), (-0.02023, 0.3054, 0.06326), (0.02352, 0.2922, 0.06326), (0.06384, 0.2706, 0.06326), (-0.06573, 0.07669, -0.06326), (-0.06573, 0.07669, 0.06326), (-0.06573, 0.07669, 1.422), (-0.06573, 0.07669, 1.295), (0.06384, 0.2706, 1.422), (0.02352, 0.2922, 1.422), (-0.02023, 0.3054, 1.422), (-0.06573, 0.3099, 1.422), (-0.1112, 0.3054, 1.422), (-0.155, 0.2922, 1.422), (-0.1953, 0.2706, 1.422), (-0.2306, 0.2416, 1.422), (-0.2597, 0.2063, 1.422), (-0.2812, 0.1659, 1.422), (-0.2945, 0.1222, 1.422), (-0.299, 0.07669, 1.422), (-0.2945, 0.03119, 1.422), (-0.2812, -0.01257, 1.422), (-0.2597, -0.05289, 1.422), (-0.2306, -0.08823, 1.422), (-0.1953, -0.1172, 1.422), (-0.155, -0.1388, 1.422), (-0.1112, -0.1521, 1.422), (-0.06573, -0.1565, 1.422), (-0.02023, -0.1521, 1.422), (0.02352, -0.1388, 1.422), (0.06384, -0.1172, 1.422), (0.09918, -0.08823, 1.422), (0.1282, -0.05289, 1.422), (0.1497, -0.01257, 1.422), (0.163, 0.03119, 1.422), (0.1675, 0.07669, 1.422), (0.163, 0.1222, 1.422), (0.1497, 0.1659, 1.422), (0.1282, 0.2063, 1.422), (0.09918, 0.2416, 1.422), (0.06384, 0.2706, 1.295), (0.02352, 0.2922, 1.295), (-0.02023, 0.3054, 1.295), (-0.06573, 0.3099, 1.295), (-0.1112, 0.3054, 1.295), (-0.155, 0.2922, 1.295), (-0.1953, 0.2706, 1.295), (-0.2306, 0.2416, 1.295), (-0.2597, 0.2063, 1.295), (-0.2812, 0.1659, 1.295), (-0.2945, 0.1222, 1.295), (-0.299, 0.07669, 1.295), (-0.2945, 0.03119, 1.295), (-0.2812, -0.01256, 1.295), (-0.2597, -0.05289, 1.295), (-0.2306, -0.08823, 1.295), (-0.1953, -0.1172, 1.295), (-0.155, -0.1388, 1.295), (-0.1112, -0.1521, 1.295), (-0.06573, -0.1565, 1.295), (-0.02023, -0.1521, 1.295), (0.02352, -0.1388, 1.295), (0.06384, -0.1172, 1.295), (0.09918, -0.08823, 1.295), (0.1282, -0.05289, 1.295), (0.1497, -0.01257, 1.295), (0.163, 0.03119, 1.295), (0.1675, 0.07669, 1.295), (0.163, 0.1222, 1.295), (0.1497, 0.1659, 1.295), (0.1282, 0.2063, 1.295), (0.09918, 0.2416, 1.295), (1.03, 0.2416, 1.295), (1.059, 0.2063, 1.295), (1.081, 0.1659, 1.295), (1.094, 0.1222, 1.295), (1.099, 0.07669, 1.295), (1.094, 0.03119, 1.295), (1.081, -0.01257, 1.295), (1.059, -0.05289, 1.295), (1.03, -0.08823, 1.295), (0.995, -0.1172, 1.295), (0.9547, -0.1388, 1.295), (0.911, -0.1521, 1.295), (0.8655, -0.1565, 1.295), (0.82, -0.1521, 1.295), (0.7762, -0.1388, 1.295), (0.7359, -0.1172, 1.295), (0.7005, -0.08823, 1.295), (0.6715, -0.05289, 1.295), (0.65, -0.01256, 1.295), (0.6367, 0.03119, 1.295), (0.6322, 0.07669, 1.295), (0.6367, 0.1222, 1.295), (0.65, 0.1659, 1.295), (0.6715, 0.2063, 1.295), (0.7005, 0.2416, 1.295), (0.7359, 0.2706, 1.295), (0.7762, 0.2922, 1.295), (0.82, 0.3054, 1.295), (0.8655, 0.3099, 1.295), (0.911, 0.3054, 1.295), (0.9547, 0.2922, 1.295), (0.995, 0.2706, 1.295), (1.03, 0.2416, 1.422), (1.059, 0.2063, 1.422), (1.081, 0.1659, 1.422), (1.094, 0.1222, 1.422), (1.099, 0.07669, 1.422), (1.094, 0.03119, 1.422), (1.081, -0.01257, 1.422), (1.059, -0.05289, 1.422), (1.03, -0.08823, 1.422), (0.995, -0.1172, 1.422), (0.9547, -0.1388, 1.422), (0.911, -0.1521, 1.422), (0.8655, -0.1565, 1.422), (0.82, -0.1521, 1.422), (0.7762, -0.1388, 1.422), (0.7359, -0.1172, 1.422), (0.7005, -0.08823, 1.422), (0.6715, -0.05289, 1.422), (0.65, -0.01257, 1.422), (0.6367, 0.03119, 1.422), (0.6322, 0.07669, 1.422), (0.6367, 0.1222, 1.422), (0.65, 0.1659, 1.422), (0.6715, 0.2063, 1.422), (0.7005, 0.2416, 1.422), (0.7359, 0.2706, 1.422), (0.7762, 0.2922, 1.422), (0.82, 0.3054, 1.422), (0.8655, 0.3099, 1.422), (0.911, 0.3054, 1.422), (0.9547, 0.2922, 1.422), (0.995, 0.2706, 1.422), (0.8655, 0.07669, 1.295), (0.8655, 0.07669, 1.422), (0.8655, 0.07669, 0.06326), (0.8655, 0.07669, -0.06326), (0.995, 0.2706, 0.06326), (0.9547, 0.2922, 0.06326), (0.911, 0.3054, 0.06326), (0.8655, 0.3099, 0.06326), (0.82, 0.3054, 0.06326), (0.7762, 0.2922, 0.06326), (0.7359, 0.2706, 0.06326), (0.7005, 0.2416, 0.06326), (0.6715, 0.2063, 0.06326), (0.65, 0.1659, 0.06326), (0.6367, 0.1222, 0.06326), (0.6322, 0.07669, 0.06326), (0.6367, 0.03119, 0.06326), (0.65, -0.01257, 0.06326), (0.6715, -0.05289, 0.06326), (0.7005, -0.08823, 0.06326), (0.7359, -0.1172, 0.06326), (0.7762, -0.1388, 0.06326), (0.82, -0.1521, 0.06326), (0.8655, -0.1565, 0.06326), (0.911, -0.1521, 0.06326), (0.9547, -0.1388, 0.06326), (0.995, -0.1172, 0.06326), (1.03, -0.08823, 0.06326), (1.059, -0.05289, 0.06326), (1.081, -0.01257, 0.06326), (1.094, 0.03119, 0.06326), (1.099, 0.07669, 0.06326), (1.094, 0.1222, 0.06326), (1.081, 0.1659, 0.06326), (1.059, 0.2063, 0.06326), (1.03, 0.2416, 0.06326), (0.995, 0.2706, -0.06326), (0.9547, 0.2922, -0.06326), (0.911, 0.3054, -0.06326), (0.8655, 0.3099, -0.06326), (0.82, 0.3054, -0.06326), (0.7762, 0.2922, -0.06326), (0.7359, 0.2706, -0.06326), (0.7005, 0.2416, -0.06326), (0.6715, 0.2063, -0.06326), (0.65, 0.1659, -0.06326), (0.6367, 0.1222, -0.06326), (0.6322, 0.07669, -0.06326), (0.6367, 0.03119, -0.06326), (0.65, -0.01256, -0.06326), (0.6715, -0.05289, -0.06326), (0.7005, -0.08823, -0.06326), (0.7359, -0.1172, -0.06326), (0.7762, -0.1388, -0.06326), (0.82, -0.1521, -0.06326), (0.8655, -0.1565, -0.06326), (0.911, -0.1521, -0.06326), (0.9547, -0.1388, -0.06326), (0.995, -0.1172, -0.06326), (1.03, -0.08823, -0.06326), (1.059, -0.05289, -0.06326), (1.081, -0.01257, -0.06326), (1.094, 0.03119, -0.06326), (1.099, 0.07669, -0.06326), (1.094, 0.1222, -0.06326), (1.081, 0.1659, -0.06326), (1.059, 0.2063, -0.06326), (1.03, 0.2416, -0.06326), (0.8901, 0.2657, -0.01138), (0.8901, -0.04659, -0.01138), (-0.1452, -0.04659, -0.01138), (-0.1452, 0.2657, -0.01138), (0.8901, 0.2657, 1.37), (0.8901, -0.04659, 1.37), (-0.1452, -0.04659, 1.37), (-0.1452, 0.2657, 1.37)], [], [(64, 0, 1), (65, 33, 32), (64, 1, 2), (65, 34, 33), (64, 2, 3), (65, 35, 34), (64, 3, 4), (65, 36, 35), (64, 4, 5), (65, 37, 36), (64, 5, 6), (65, 38, 37), (64, 6, 7), (65, 39, 38), (64, 7, 8), (65, 40, 39), (64, 8, 9), (65, 41, 40), (64, 9, 10), (65, 42, 41), (64, 10, 11), (65, 43, 42), (64, 11, 12), (65, 44, 43), (64, 12, 13), (65, 45, 44), (64, 13, 14), (65, 46, 45), (64, 14, 15), (65, 47, 46), (64, 15, 16), (65, 48, 47), (64, 16, 17), (65, 49, 48), (64, 17, 18), (65, 50, 49), (64, 18, 19), (65, 51, 50), (64, 19, 20), (65, 52, 51), (64, 20, 21), (65, 53, 52), (64, 21, 22), (65, 54, 53), (64, 22, 23), (65, 55, 54), (64, 23, 24), (65, 56, 55), (64, 24, 25), (65, 57, 56), (64, 25, 26), (65, 58, 57), (64, 26, 27), (65, 59, 58), (64, 27, 28), (65, 60, 59), (64, 28, 29), (65, 61, 60), (64, 29, 30), (65, 62, 61), (64, 30, 31), (65, 63, 62), (31, 0, 64), (65, 32, 63), (0, 32, 33, 1), (1, 33, 34, 2), (2, 34, 35, 3), (3, 35, 36, 4), (4, 36, 37, 5), (5, 37, 38, 6), (6, 38, 39, 7), (7, 39, 40, 8), (8, 40, 41, 9), (9, 41, 42, 10), (10, 42, 43, 11), (11, 43, 44, 12), (12, 44, 45, 13), (13, 45, 46, 14), (14, 46, 47, 15), (15, 47, 48, 16), (16, 48, 49, 17), (17, 49, 50, 18), (18, 50, 51, 19), (19, 51, 52, 20), (20, 52, 53, 21), (21, 53, 54, 22), (22, 54, 55, 23), (23, 55, 56, 24), (24, 56, 57, 25), (25, 57, 58, 26), (26, 58, 59, 27), (27, 59, 60, 28), (28, 60, 61, 29), (29, 61, 62, 30), (30, 62, 63, 31), (32, 0, 31, 63), (100, 68, 99, 131), (101, 69, 68, 100), (102, 70, 69, 101), (103, 71, 70, 102), (104, 72, 71, 103), (105, 73, 72, 104), (106, 74, 73, 105), (107, 75, 74, 106), (108, 76, 75, 107), (109, 77, 76, 108), (110, 78, 77, 109), (111, 79, 78, 110), (112, 80, 79, 111), (113, 81, 80, 112), (114, 82, 81, 113), (115, 83, 82, 114), (116, 84, 83, 115), (117, 85, 84, 116), (118, 86, 85, 117), (119, 87, 86, 118), (120, 88, 87, 119), (121, 89, 88, 120), (122, 90, 89, 121), (123, 91, 90, 122), (124, 92, 91, 123), (125, 93, 92, 124), (126, 94, 93, 125), (127, 95, 94, 126), (128, 96, 95, 127), (129, 97, 96, 128), (130, 98, 97, 129), (131, 99, 98, 130), (66, 99, 68), (67, 100, 131), (66, 68, 69), (67, 101, 100), (66, 69, 70), (67, 102, 101), (66, 70, 71), (67, 103, 102), (66, 71, 72), (67, 104, 103), (66, 72, 73), (67, 105, 104), (66, 73, 74), (67, 106, 105), (66, 74, 75), (67, 107, 106), (66, 75, 76), (67, 108, 107), (66, 76, 77), (67, 109, 108), (66, 77, 78), (67, 110, 109), (66, 78, 79), (67, 111, 110), (66, 79, 80), (67, 112, 111), (66, 80, 81), (67, 113, 112), (66, 81, 82), (67, 114, 113), (66, 82, 83), (67, 115, 114), (66, 83, 84), (67, 116, 115), (66, 84, 85), (67, 117, 116), (66, 85, 86), (67, 118, 117), (66, 86, 87), (67, 119, 118), (66, 87, 88), (67, 120, 119), (66, 88, 89), (67, 121, 120), (66, 89, 90), (67, 122, 121), (66, 90, 91), (67, 123, 122), (66, 91, 92), (67, 124, 123), (66, 92, 93), (67, 125, 124), (66, 93, 94), (67, 126, 125), (66, 94, 95), (67, 127, 126), (66, 95, 96), (67, 128, 127), (66, 96, 97), (67, 129, 128), (66, 97, 98), (67, 130, 129), (66, 98, 99), (67, 131, 130), (196, 132, 133), (197, 165, 164), (196, 133, 134), (197, 166, 165), (196, 134, 135), (197, 167, 166), (196, 135, 136), (197, 168, 167), (196, 136, 137), (197, 169, 168), (196, 137, 138), (197, 170, 169), (196, 138, 139), (197, 171, 170), (196, 139, 140), (197, 172, 171), (196, 140, 141), (197, 173, 172), (196, 141, 142), (197, 174, 173), (196, 142, 143), (197, 175, 174), (196, 143, 144), (197, 176, 175), (196, 144, 145), (197, 177, 176), (196, 145, 146), (197, 178, 177), (196, 146, 147), (197, 179, 178), (196, 147, 148), (197, 180, 179), (196, 148, 149), (197, 181, 180), (196, 149, 150), (197, 182, 181), (196, 150, 151), (197, 183, 182), (196, 151, 152), (197, 184, 183), (196, 152, 153), (197, 185, 184), (196, 153, 154), (197, 186, 185), (196, 154, 155), (197, 187, 186), (196, 155, 156), (197, 188, 187), (196, 156, 157), (197, 189, 188), (196, 157, 158), (197, 190, 189), (196, 158, 159), (197, 191, 190), (196, 159, 160), (197, 192, 191), (196, 160, 161), (197, 193, 192), (196, 161, 162), (197, 194, 193), (196, 162, 163), (197, 195, 194), (196, 163, 132), (197, 164, 195), (132, 164, 165, 133), (133, 165, 166, 134), (134, 166, 167, 135), (135, 167, 168, 136), (136, 168, 169, 137), (137, 169, 170, 138), (138, 170, 171, 139), (139, 171, 172, 140), (140, 172, 173, 141), (141, 173, 174, 142), (142, 174, 175, 143), (143, 175, 176, 144), (144, 176, 177, 145), (145, 177, 178, 146), (146, 178, 179, 147), (147, 179, 180, 148), (148, 180, 181, 149), (149, 181, 182, 150), (150, 182, 183, 151), (151, 183, 184, 152), (152, 184, 185, 153), (153, 185, 186, 154), (154, 186, 187, 155), (155, 187, 188, 156), (156, 188, 189, 157), (157, 189, 190, 158), (158, 190, 191, 159), (159, 191, 192, 160), (160, 192, 193, 161), (161, 193, 194, 162), (162, 194, 195, 163), (163, 195, 164, 132), (232, 200, 231, 263), (233, 201, 200, 232), (234, 202, 201, 233), (235, 203, 202, 234), (236, 204, 203, 235), (237, 205, 204, 236), (238, 206, 205, 237), (239, 207, 206, 238), (240, 208, 207, 239), (241, 209, 208, 240), (242, 210, 209, 241), (243, 211, 210, 242), (244, 212, 211, 243), (245, 213, 212, 244), (246, 214, 213, 245), (247, 215, 214, 246), (248, 216, 215, 247), (249, 217, 216, 248), (250, 218, 217, 249), (251, 219, 218, 250), (252, 220, 219, 251), (253, 221, 220, 252), (254, 222, 221, 253), (255, 223, 222, 254), (256, 224, 223, 255), (257, 225, 224, 256), (258, 226, 225, 257), (259, 227, 226, 258), (260, 228, 227, 259), (261, 229, 228, 260), (262, 230, 229, 261), (263, 231, 230, 262), (198, 231, 200), (199, 232, 263), (198, 200, 201), (199, 233, 232), (198, 201, 202), (199, 234, 233), (198, 202, 203), (199, 235, 234), (198, 203, 204), (199, 236, 235), (198, 204, 205), (199, 237, 236), (198, 205, 206), (199, 238, 237), (198, 206, 207), (199, 239, 238), (198, 207, 208), (199, 240, 239), (198, 208, 209), (199, 241, 240), (198, 209, 210), (199, 242, 241), (198, 210, 211), (199, 243, 242), (198, 211, 212), (199, 244, 243), (198, 212, 213), (199, 245, 244), (198, 213, 214), (199, 246, 245), (198, 214, 215), (199, 247, 246), (198, 215, 216), (199, 248, 247), (198, 216, 217), (199, 249, 248), (198, 217, 218), (199, 250, 249), (198, 218, 219), (199, 251, 250), (198, 219, 220), (199, 252, 251), (198, 220, 221), (199, 253, 252), (198, 221, 222), (199, 254, 253), (198, 222, 223), (199, 255, 254), (198, 223, 224), (199, 256, 255), (198, 224, 225), (199, 257, 256), (198, 225, 226), (199, 258, 257), (198, 226, 227), (199, 259, 258), (198, 227, 228), (199, 260, 259), (198, 228, 229), (199, 261, 260), (198, 229, 230), (199, 262, 261), (198, 230, 231), (199, 263, 262), (266, 267, 264, 265), (268, 271, 270, 269), (264, 268, 269, 265), (265, 269, 270, 266), (266, 270, 271, 267), (267, 271, 268, 264)])
me_cylinder_002.materials.append(mat_underframe)
me_cylinder_002.use_remesh_preserve_volume = False
me_cylinder_002.use_remesh_preserve_attributes = False
me_cylinder_002.use_mirror_vertex_groups = False
me_cylinder_002.update()
me_sphere = bpy.data.meshes.new('Sphere')
me_sphere.from_pydata([(-1.333e-06, 1.25e-06, 31.62), (-22.88, 16.62, 14.14), (8.74, 26.9, 14.14), (28.28, 4.856e-07, 14.14), (-8.74, 26.9, -14.14), (22.88, 16.62, -14.14), (-28.28, -7.508e-07, -14.14), (1.432e-06, -1.515e-06, -31.62), (-13.45, 9.772, 26.9), (5.137, 15.81, 26.9), (-8.313, 25.58, 16.63), (-26.9, 5.941e-07, 16.63), (16.63, 1.043e-06, 26.9), (21.76, 15.81, 16.63), (-30.08, 9.772, -1.941e-06), (-18.59, 25.58, -2.13e-06), (4.973e-08, 31.62, -1.581e-06), (18.59, 25.58, -5.047e-07), (30.08, 9.772, 6.886e-07), (-21.76, 15.81, -16.63), (8.313, 25.58, -16.63), (26.9, -8.593e-07, -16.63), (-16.63, -1.308e-06, -26.9), (-5.137, 15.81, -26.9), (13.45, 9.772, -26.9), (-24.33, 17.68, -2.035e-06), (-20.73, 21.1, 7.071), (-21.46, 21.63, -2.082e-06), (-19.66, 23.34, 3.536), (-22.53, 19.39, 3.536), (-22.9, 19.65, -2.059e-06), (-20.02, 23.61, -2.106e-06), (-20.2, 22.22, 5.303), (-19.12, 24.46, 1.768), (-21.63, 20.25, 5.303), (-23.43, 18.53, 1.768), (-20.56, 22.49, 1.768), (-21.1, 21.37, 3.536), (-22.0, 20.51, 1.768), (-22.18, 20.64, -2.071e-06), (-20.74, 22.62, -2.094e-06), (-19.93, 22.78, 4.419), (-19.39, 23.9, 2.652), (-22.08, 19.82, 4.419), (-22.98, 18.96, 2.652), (-21.01, 22.06, 0.8839), (-20.11, 22.92, 2.652), (-21.82, 20.38, 3.536), (-20.38, 22.36, 3.536), (-21.73, 21.07, 0.8839), (-22.26, 19.95, 2.652), (-20.29, 23.05, 0.8839), (-19.57, 24.04, 0.8839), (-19.84, 23.48, 1.768), (-20.83, 21.93, 2.652), (-21.55, 20.94, 2.652), (-21.28, 21.5, 1.768), (-23.16, 19.09, 0.8839), (-22.45, 20.08, 0.8839), (-22.71, 19.52, 1.768), (-21.37, 20.81, 4.419), (-20.65, 21.8, 4.419), (-20.92, 21.24, 5.303), (-6.725, 4.886, 29.26), (-18.17, 13.2, 20.52), (2.569, 7.906, 29.26), (6.939, 21.36, 20.52), (0.2137, 26.24, 15.38), (-15.6, 21.1, 15.38), (-24.89, 8.312, 15.38), (-29.18, 4.886, -7.071), (-26.48, 13.2, 7.071), (-13.66, 26.24, -7.071), (4.37, 29.26, 7.071), (-4.37, 29.26, -7.071), (13.66, 26.24, 7.071), (20.73, 21.1, -7.071), (-25.02, 7.906, -15.38), (-15.25, 21.36, -15.38), (-0.2137, 26.24, -15.38), (15.6, 21.1, -15.38), (-22.45, -1.03e-06, -20.52), (-8.313, -1.412e-06, -29.26), (-6.939, 21.36, -20.52), (-2.569, 7.906, -29.26), (18.17, 13.2, -20.52), (6.725, 4.886, -29.26), (-10.88, 17.68, 21.76), (-4.156, 12.79, 26.9), (-1.588, 20.7, 21.76), (-20.17, 4.886, 21.76), (-28.49, 4.886, 8.313), (-4.156, 28.6, 8.313), (-13.45, 25.58, 8.313), (-9.294, 28.6, -1.855e-06), (-25.92, 12.79, -8.313), (-20.17, 20.7, -8.313), (4.156, 28.6, -8.313), (9.294, 28.6, -1.043e-06), (13.45, 25.58, -8.313), (-13.45, 15.81, -21.76), (-19.19, 7.906, -21.76), (-10.88, 7.906, -26.9), (10.88, 17.68, -21.76), (1.588, 20.7, -21.76), (4.156, 12.79, -26.9), (-19.08, 24.81, 0.4419)], [], [(9, 13, 12), (3, 12, 13), (18, 3, 13), (13, 17, 18), (21, 18, 5), (30, 25, 19), (26, 32, 10), (25, 35, 1), (34, 26, 1), (31, 40, 19), (40, 27, 19), (27, 39, 19), (39, 30, 19), (32, 41, 10), (41, 28, 10), (28, 42, 10), (42, 33, 10), (51, 36, 45), (45, 40, 51), (31, 51, 40), (40, 45, 27), (51, 31, 52), (52, 53, 51), (36, 51, 53), (53, 52, 33), (42, 28, 46), (46, 53, 42), (33, 42, 53), (53, 46, 36), (54, 36, 46), (46, 48, 54), (37, 54, 48), (48, 46, 28), (54, 37, 55), (55, 56, 54), (36, 54, 56), (56, 55, 38), (49, 27, 45), (45, 56, 49), (38, 49, 56), (56, 45, 36), (50, 38, 55), (55, 47, 50), (29, 50, 47), (47, 55, 37), (30, 57, 25), (57, 35, 25), (57, 30, 58), (58, 59, 57), (35, 57, 59), (59, 58, 38), (50, 29, 44), (44, 59, 50), (38, 50, 59), (59, 44, 35), (49, 38, 58), (58, 39, 49), (27, 49, 39), (39, 58, 30), (60, 34, 43), (43, 47, 60), (37, 60, 47), (47, 43, 29), (60, 37, 61), (61, 62, 60), (34, 60, 62), (62, 61, 32), (34, 62, 26), (62, 32, 26), (41, 32, 61), (61, 48, 41), (28, 41, 48), (48, 61, 37), (35, 44, 1), (44, 29, 1), (29, 43, 1), (43, 34, 1), (68, 10, 87), (87, 64, 68), (1, 68, 64), (64, 87, 8), (88, 8, 87), (87, 89, 88), (9, 88, 89), (89, 87, 10), (67, 2, 66), (66, 89, 67), (10, 67, 89), (89, 66, 9), (88, 9, 65), (65, 63, 88), (8, 88, 63), (65, 0, 63), (90, 11, 69), (69, 64, 90), (8, 90, 64), (64, 69, 1), (9, 66, 13), (66, 2, 13), (0, 65, 12), (65, 9, 12), (91, 14, 71), (71, 69, 91), (11, 91, 69), (69, 71, 1), (92, 16, 73), (73, 67, 92), (10, 92, 67), (67, 73, 2), (92, 10, 93), (93, 94, 92), (16, 92, 94), (94, 93, 15), (72, 4, 74), (74, 94, 72), (15, 72, 94), (94, 74, 16), (17, 76, 18), (76, 5, 18), (2, 75, 13), (75, 17, 13), (77, 19, 95), (95, 70, 77), (6, 77, 70), (70, 95, 14), (78, 4, 72), (72, 96, 78), (19, 78, 96), (96, 72, 15), (79, 20, 97), (97, 74, 79), (4, 79, 74), (74, 97, 16), (98, 16, 97), (97, 99, 98), (17, 98, 99), (99, 97, 20), (80, 5, 76), (76, 99, 80), (20, 80, 99), (99, 76, 17), (98, 17, 75), (75, 73, 98), (16, 98, 73), (73, 75, 2), (100, 23, 83), (83, 78, 100), (19, 100, 78), (78, 83, 4), (100, 19, 101), (101, 102, 100), (23, 100, 102), (102, 101, 22), (82, 7, 84), (84, 102, 82), (22, 82, 102), (102, 84, 23), (81, 22, 101), (101, 77, 81), (6, 81, 77), (77, 101, 19), (103, 24, 85), (85, 80, 103), (20, 103, 80), (80, 85, 5), (103, 20, 104), (104, 105, 103), (24, 103, 105), (105, 104, 23), (84, 7, 86), (86, 105, 84), (23, 84, 105), (105, 86, 24), (83, 23, 104), (104, 79, 83), (4, 83, 79), (79, 104, 20), (5, 85, 21), (85, 24, 21), (14, 95, 25), (95, 19, 25), (1, 71, 25), (71, 14, 25), (10, 68, 26), (68, 1, 26), (19, 96, 31), (96, 15, 31), (15, 93, 33), (93, 10, 33), (52, 106, 33), (106, 15, 33), (15, 106, 31), (106, 52, 31)])
me_sphere.use_remesh_preserve_volume = False
me_sphere.use_remesh_preserve_attributes = False
me_sphere.use_mirror_vertex_groups = False
me_sphere.update()

# ---- objects
ob_plane_001 = bpy.data.objects.new('Plane.001', me_plane_002)
ob_cube_021 = bpy.data.objects.new('Cube.021', me_cube_029)
ob_cube_017 = bpy.data.objects.new('Cube.017', me_cube_028)
ob_cube_010 = bpy.data.objects.new('Cube.010', me_cube_027)
ob_cube_004 = bpy.data.objects.new('Cube.004', me_cube_026)
ob_cube_020 = bpy.data.objects.new('Cube.020', me_cube_024)
ob_cube_019 = bpy.data.objects.new('Cube.019', me_cube_023)
ob_cube_018 = bpy.data.objects.new('Cube.018', me_cube_022)
ob_cube_016 = bpy.data.objects.new('Cube.016', me_cube_020)
ob_cube_009 = bpy.data.objects.new('Cube.009', me_cube_019)
ob_cube_005 = bpy.data.objects.new('Cube.005', me_cube_018)
ob_cube_015 = bpy.data.objects.new('Cube.015', me_cube_017)
ob_cube_014 = bpy.data.objects.new('Cube.014', me_cube_016)
ob_cube_002 = bpy.data.objects.new('Cube.002', me_cube_015)
ob_cube_013 = bpy.data.objects.new('Cube.013', me_cube_013)
ob_cube_012 = bpy.data.objects.new('Cube.012', me_cube_012)
ob_cube_011 = bpy.data.objects.new('Cube.011', me_cube_011)
ob_cube_008 = bpy.data.objects.new('Cube.008', me_cube_008)
ob_cube_007 = bpy.data.objects.new('Cube.007', me_cube_007)
ob_cube_006 = bpy.data.objects.new('Cube.006', me_cube_006)
ob_cylinder = bpy.data.objects.new('Cylinder', me_cylinder)
ob_cube_001 = bpy.data.objects.new('Cube.001', me_cube_001)
ob_plane_002 = bpy.data.objects.new('Plane.002', me_plane_003)
ob_cube_003 = bpy.data.objects.new('Cube.003', me_cube_004)
ob_plane = bpy.data.objects.new('Plane', me_plane)
ob_cube = bpy.data.objects.new('Cube', me_cube)
ob_cylinder_002 = bpy.data.objects.new('Cylinder.002', me_cylinder_004)
ob_cylinder_001 = bpy.data.objects.new('Cylinder.001', me_cylinder_002)
ob_camera = bpy.data.objects.new('Camera', cam_camera_001)
ob_sphere = bpy.data.objects.new('Sphere', me_sphere)
ob_lamp_001 = bpy.data.objects.new('Lamp.001', light_lamp)

# ---- transforms, parenting, visibility, modifiers, constraints
ob_plane_001.location = (-1.914, -2.753, 1.352)
ob_plane_001.rotation_euler = (1.571, 1.863e-09, -11.0)
ob_plane_001.scale = (0.6633, 0.8107, 1.0)
ob_plane_001.lock_rotations_4d = False
ob_plane_001.empty_display_type = 'ARROWS'
ob_plane_001.color = (0.0, 0.0, 0.0, 1.0)
ob_plane_001.lineart.crease_threshold = 0.0
ob_cube_021.location = (-0.01431, 2.373, 0.5877)
ob_cube_021.rotation_euler = (1.571, -0.0, -0.0)
ob_cube_021.lock_rotations_4d = False
ob_cube_021.empty_display_type = 'ARROWS'
ob_cube_021.color = (0.0, 0.0, 0.0, 1.0)
ob_cube_021.lineart.crease_threshold = 0.0
ob_cube_017.location = (0.01258, 2.373, 2.344)
ob_cube_017.rotation_euler = (1.571, -0.0, -0.0)
ob_cube_017.lock_rotations_4d = False
ob_cube_017.empty_display_type = 'ARROWS'
ob_cube_017.color = (0.0, 0.0, 0.0, 1.0)
ob_cube_017.lineart.crease_threshold = 0.0
ob_cube_010.location = (0.02007, 1.698, 2.642)
ob_cube_010.rotation_euler = (1.571, -4.266e-17, 1.571)
ob_cube_010.scale = (0.9479, 1.828, 0.5782)
ob_cube_010.lock_rotations_4d = False
ob_cube_010.empty_display_type = 'ARROWS'
ob_cube_010.color = (0.0, 0.0, 0.0, 1.0)
ob_cube_010.lineart.crease_threshold = 0.0
ob_cube_004.location = (-0.05108, -3.736, 2.642)
ob_cube_004.rotation_euler = (1.571, -4.266e-17, 1.571)
ob_cube_004.scale = (0.9902, 1.828, 0.5782)
ob_cube_004.lock_rotations_4d = False
ob_cube_004.empty_display_type = 'ARROWS'
ob_cube_004.color = (0.0, 0.0, 0.0, 1.0)
ob_cube_004.lineart.crease_threshold = 0.0
ob_cube_020.location = (0.5806, -2.546, 2.642)
ob_cube_020.rotation_euler = (1.571, -4.266e-17, 1.571)
ob_cube_020.scale = (0.9902, 1.828, 0.5782)
ob_cube_020.lock_rotations_4d = False
ob_cube_020.empty_display_type = 'ARROWS'
ob_cube_020.color = (0.0, 0.0, 0.0, 1.0)
ob_cube_020.lineart.crease_threshold = 0.0
ob_cube_019.location = (0.5806, -1.859, 2.642)
ob_cube_019.rotation_euler = (1.571, -4.266e-17, 1.571)
ob_cube_019.scale = (0.9902, 1.828, 0.5782)
ob_cube_019.lock_rotations_4d = False
ob_cube_019.empty_display_type = 'ARROWS'
ob_cube_019.color = (0.0, 0.0, 0.0, 1.0)
ob_cube_019.lineart.crease_threshold = 0.0
ob_cube_018.location = (0.5806, -1.2, 2.642)
ob_cube_018.rotation_euler = (1.571, -4.266e-17, 1.571)
ob_cube_018.scale = (0.9902, 1.828, 0.5782)
ob_cube_018.lock_rotations_4d = False
ob_cube_018.empty_display_type = 'ARROWS'
ob_cube_018.color = (0.0, 0.0, 0.0, 1.0)
ob_cube_018.lineart.crease_threshold = 0.0
ob_cube_016.location = (0.5806, 0.499, 2.642)
ob_cube_016.rotation_euler = (1.571, -4.266e-17, 1.571)
ob_cube_016.scale = (0.9479, 1.828, 0.5782)
ob_cube_016.lock_rotations_4d = False
ob_cube_016.empty_display_type = 'ARROWS'
ob_cube_016.color = (0.0, 0.0, 0.0, 1.0)
ob_cube_016.lineart.crease_threshold = 0.0
ob_cube_009.location = (0.5806, -0.7405, 2.642)
ob_cube_009.rotation_euler = (1.571, -4.266e-17, 1.571)
ob_cube_009.scale = (0.9479, 1.828, 0.5782)
ob_cube_009.lock_rotations_4d = False
ob_cube_009.empty_display_type = 'ARROWS'
ob_cube_009.color = (0.0, 0.0, 0.0, 1.0)
ob_cube_009.lineart.crease_threshold = 0.0
ob_cube_005.location = (0.5806, -0.133, 2.642)
ob_cube_005.rotation_euler = (1.571, -4.266e-17, 1.571)
ob_cube_005.scale = (0.9479, 1.828, 0.5782)
ob_cube_005.lock_rotations_4d = False
ob_cube_005.empty_display_type = 'ARROWS'
ob_cube_005.color = (0.0, 0.0, 0.0, 1.0)
ob_cube_005.lineart.crease_threshold = 0.0
ob_cube_015.location = (0.1956, 1.926, 0.6418)
ob_cube_015.rotation_euler = (1.571, -4.266e-17, 1.571)
ob_cube_015.scale = (-0.8134, 0.9667, 1.0)
ob_cube_015.lock_rotations_4d = False
ob_cube_015.empty_display_type = 'ARROWS'
ob_cube_015.color = (0.0, 0.0, 0.0, 1.0)
ob_cube_015.lineart.crease_threshold = 0.0
ob_cube_014.location = (-0.1476, 1.926, 0.6418)
ob_cube_014.rotation_euler = (1.571, -4.266e-17, 1.571)
ob_cube_014.scale = (-0.8134, 0.9667, -1.0)
ob_cube_014.lock_rotations_4d = False
ob_cube_014.empty_display_type = 'ARROWS'
ob_cube_014.color = (0.0, 0.0, 0.0, 1.0)
ob_cube_014.lineart.crease_threshold = 0.0
ob_cube_002.location = (-0.1476, -4.067, 0.6418)
ob_cube_002.rotation_euler = (1.571, -4.266e-17, 1.571)
ob_cube_002.scale = (0.8134, 0.9667, -1.0)
ob_cube_002.lock_rotations_4d = False
ob_cube_002.empty_display_type = 'ARROWS'
ob_cube_002.color = (0.0, 0.0, 0.0, 1.0)
ob_cube_002.lineart.crease_threshold = 0.0
ob_cube_013.location = (-0.6414, -0.133, 2.642)
ob_cube_013.rotation_euler = (1.571, -4.266e-17, 1.571)
ob_cube_013.scale = (0.9479, 1.828, 0.5782)
ob_cube_013.lock_rotations_4d = False
ob_cube_013.empty_display_type = 'ARROWS'
ob_cube_013.color = (0.0, 0.0, 0.0, 1.0)
ob_cube_013.lineart.crease_threshold = 0.0
ob_cube_012.location = (-0.6414, -0.7405, 2.642)
ob_cube_012.rotation_euler = (1.571, -4.266e-17, 1.571)
ob_cube_012.scale = (0.9479, 1.828, 0.5782)
ob_cube_012.lock_rotations_4d = False
ob_cube_012.empty_display_type = 'ARROWS'
ob_cube_012.color = (0.0, 0.0, 0.0, 1.0)
ob_cube_012.lineart.crease_threshold = 0.0
ob_cube_011.location = (-0.6414, 0.499, 2.642)
ob_cube_011.rotation_euler = (1.571, -4.266e-17, 1.571)
ob_cube_011.scale = (0.9479, 1.828, 0.5782)
ob_cube_011.lock_rotations_4d = False
ob_cube_011.empty_display_type = 'ARROWS'
ob_cube_011.color = (0.0, 0.0, 0.0, 1.0)
ob_cube_011.lineart.crease_threshold = 0.0
ob_cube_008.location = (-0.6414, -1.2, 2.642)
ob_cube_008.rotation_euler = (1.571, -4.266e-17, 1.571)
ob_cube_008.scale = (0.9902, 1.828, 0.5782)
ob_cube_008.lock_rotations_4d = False
ob_cube_008.empty_display_type = 'ARROWS'
ob_cube_008.color = (0.0, 0.0, 0.0, 1.0)
ob_cube_008.lineart.crease_threshold = 0.0
ob_cube_007.location = (-0.6414, -1.859, 2.642)
ob_cube_007.rotation_euler = (1.571, -4.266e-17, 1.571)
ob_cube_007.scale = (0.9902, 1.828, 0.5782)
ob_cube_007.lock_rotations_4d = False
ob_cube_007.empty_display_type = 'ARROWS'
ob_cube_007.color = (0.0, 0.0, 0.0, 1.0)
ob_cube_007.lineart.crease_threshold = 0.0
ob_cube_006.location = (-0.6414, -2.546, 2.642)
ob_cube_006.rotation_euler = (1.571, -4.266e-17, 1.571)
ob_cube_006.scale = (0.9902, 1.828, 0.5782)
ob_cube_006.lock_rotations_4d = False
ob_cube_006.empty_display_type = 'ARROWS'
ob_cube_006.color = (0.0, 0.0, 0.0, 1.0)
ob_cube_006.lineart.crease_threshold = 0.0
ob_cylinder.location = (0.003484, -3.633, 0.7726)
ob_cylinder.rotation_euler = (1.571, -0.0, -0.0)
ob_cylinder.lock_rotations_4d = False
ob_cylinder.empty_display_type = 'ARROWS'
ob_cylinder.color = (0.0, 0.0, 0.0, 1.0)
ob_cylinder.lineart.crease_threshold = 0.0
ob_cube_001.location = (0.1956, -4.067, 0.6418)
ob_cube_001.rotation_euler = (1.571, -4.266e-17, 1.571)
ob_cube_001.scale = (0.8134, 0.9667, 1.0)
ob_cube_001.lock_rotations_4d = False
ob_cube_001.empty_display_type = 'ARROWS'
ob_cube_001.color = (0.0, 0.0, 0.0, 1.0)
ob_cube_001.lineart.crease_threshold = 0.0
ob_plane_002.location = (-0.03292, 0.3077, 3.204)
ob_plane_002.rotation_euler = (1.571, -0.0, -0.0)
ob_plane_002.lock_rotations_4d = False
ob_plane_002.empty_display_type = 'ARROWS'
ob_plane_002.color = (0.0, 0.0, 0.0, 1.0)
ob_plane_002.lineart.crease_threshold = 0.0
ob_cube_003.location = (-0.01873, -0.9276, 3.842)
ob_cube_003.rotation_euler = (1.571, 1.863e-09, -4.712)
ob_cube_003.scale = (0.8481, 1.0, 0.4581)
ob_cube_003.lock_rotations_4d = False
ob_cube_003.empty_display_type = 'ARROWS'
ob_cube_003.color = (0.0, 0.0, 0.0, 1.0)
ob_cube_003.lineart.crease_threshold = 0.0
ob_plane.location = (0.07096, -2.753, 1.352)
ob_plane.rotation_euler = (1.571, 1.863e-09, -11.0)
ob_plane.scale = (0.6633, 0.8107, 1.0)
ob_plane.lock_rotations_4d = False
ob_plane.empty_display_type = 'ARROWS'
ob_plane.color = (0.0, 0.0, 0.0, 1.0)
ob_plane.lineart.crease_threshold = 0.0
ob_cube.location = (-0.5451, -0.6211, 1.132)
ob_cube.rotation_euler = (1.571, 1.863e-09, -11.0)
ob_cube.scale = (0.8481, 1.0, 0.8639)
ob_cube.lock_rotations_4d = False
ob_cube.empty_display_type = 'ARROWS'
ob_cube.color = (0.0, 0.0, 0.0, 1.0)
ob_cube.lineart.crease_threshold = 0.0
ob_cylinder_002.location = (-0.7139, 0.9397, 0.1958)
ob_cylinder_002.rotation_euler = (1.571, 1.863e-09, -11.0)
ob_cylinder_002.scale = (0.8719, 1.0, 1.087)
ob_cylinder_002.lock_rotations_4d = False
ob_cylinder_002.empty_display_type = 'ARROWS'
ob_cylinder_002.color = (0.0, 0.0, 0.0, 1.0)
ob_cylinder_002.lineart.crease_threshold = 0.0
ob_cylinder_001.location = (-0.7139, -2.649, 0.1958)
ob_cylinder_001.rotation_euler = (1.571, 1.863e-09, -11.0)
ob_cylinder_001.scale = (0.8719, 1.0, 1.087)
ob_cylinder_001.lock_rotations_4d = False
ob_cylinder_001.empty_display_type = 'ARROWS'
ob_cylinder_001.color = (0.0, 0.0, 0.0, 1.0)
ob_cylinder_001.lineart.crease_threshold = 0.0
ob_camera.location = (10.0, -10.0, 10.0)
ob_camera.rotation_euler = (1.047, 0.0, 0.7854)
ob_camera.lock_rotations_4d = False
ob_camera.empty_display_type = 'ARROWS'
ob_camera.color = (0.0, 0.0, 0.0, 1.0)
ob_camera.lineart.crease_threshold = 0.0
ob_sphere.location = (-0.02993, 0.1261, 0.07312)
ob_sphere.rotation_euler = (1.571, -0.0, 1.571)
ob_sphere.lock_rotations_4d = False
ob_sphere.empty_display_type = 'ARROWS'
ob_sphere.color = (0.0, 0.0, 0.0, 1.0)
ob_sphere.show_instancer_for_render = False
ob_sphere.instance_type = 'VERTS'
ob_sphere.use_instance_vertices_rotation = True
ob_sphere.lineart.crease_threshold = 0.0
ob_lamp_001.parent = ob_sphere
ob_lamp_001.matrix_parent_inverse = Matrix(((-4.371e-08, 1.0, -2.118e-22, -0.1261), (4.371e-08, 1.911e-15, 1.0, -0.07312), (1.0, 4.371e-08, -4.371e-08, 0.02993), (0.0, 0.0, 0.0, 1.0)))
ob_lamp_001.location = (-0.02993, 0.1261, 0.07312)
ob_lamp_001.rotation_euler = (1.571, -0.0, 1.571)
ob_lamp_001.lock_rotations_4d = False
ob_lamp_001.empty_display_type = 'ARROWS'
ob_lamp_001.color = (0.0, 0.0, 0.0, 1.0)
ob_lamp_001.lineart.crease_threshold = 0.0

# ---- collection membership
col_collection_1.objects.link(ob_plane_001)
col_collection_1.objects.link(ob_cube_021)
col_collection_1.objects.link(ob_cube_017)
col_collection_1.objects.link(ob_cube_010)
col_collection_1.objects.link(ob_cube_004)
col_collection_1.objects.link(ob_cube_020)
col_collection_1.objects.link(ob_cube_019)
col_collection_1.objects.link(ob_cube_018)
col_collection_1.objects.link(ob_cube_016)
col_collection_1.objects.link(ob_cube_009)
col_collection_1.objects.link(ob_cube_005)
col_collection_1.objects.link(ob_cube_015)
col_collection_1.objects.link(ob_cube_014)
col_collection_1.objects.link(ob_cube_002)
col_collection_1.objects.link(ob_cube_013)
col_collection_1.objects.link(ob_cube_012)
col_collection_1.objects.link(ob_cube_011)
col_collection_1.objects.link(ob_cube_008)
col_collection_1.objects.link(ob_cube_007)
col_collection_1.objects.link(ob_cube_006)
col_collection_1.objects.link(ob_cylinder)
col_collection_1.objects.link(ob_cube_001)
col_collection_1.objects.link(ob_plane_002)
col_collection_1.objects.link(ob_cube_003)
col_collection_1.objects.link(ob_plane)
col_collection_1.objects.link(ob_cube)
col_collection_1.objects.link(ob_cylinder_002)
col_collection_1.objects.link(ob_cylinder_001)
col_collection_2.objects.link(ob_camera)
col_collection_3.objects.link(ob_sphere)
col_collection_3.objects.link(ob_lamp_001)

# ---- scene / render settings (as saved in the file)
scene.camera = ob_camera
scene.frame_start = 1; scene.frame_end = 250; scene.frame_set(1)
scene.render.engine = 'BLENDER_EEVEE_NEXT'
scene.render.image_settings.color_mode = 'RGB'
scene.render.image_settings.compression = 90
scene.render.resolution_x = 128
scene.render.resolution_y = 128
scene.render.pixel_aspect_x = 100.0
scene.render.pixel_aspect_y = 100.0
scene.render.fps = 25
scene.render.dither_intensity = 0.0
scene.render.use_compositing = False
scene.render.use_sequencer = False
scene.render.bake_margin = 2
scene.render.bake_bias = 0.0
scene.render.use_stamp_time = False
scene.render.use_stamp_date = False
scene.render.use_stamp_frame = False
scene.render.use_stamp_camera = False
scene.render.use_stamp_scene = False
scene.render.use_stamp_filename = False
scene.render.use_stamp_render_time = False
scene.render.stamp_font_size = 0
scene.cycles.use_denoising = False
scene.cycles.samples = 10
scene.cycles.sampling_pattern = 'TABULATED_SOBOL'
scene.cycles.light_sampling_threshold = 0.0
scene.cycles.use_adaptive_sampling = False
scene.cycles.use_light_tree = False
scene.cycles.blur_glossy = 0.0
scene.cycles.volume_bounces = 1
scene.cycles.pixel_filter_type = 'GAUSSIAN'
scene.cycles.sample_clamp_indirect = 0.0
scene.view_settings.view_transform = 'Raw'
bpy.context.view_layer.update()
